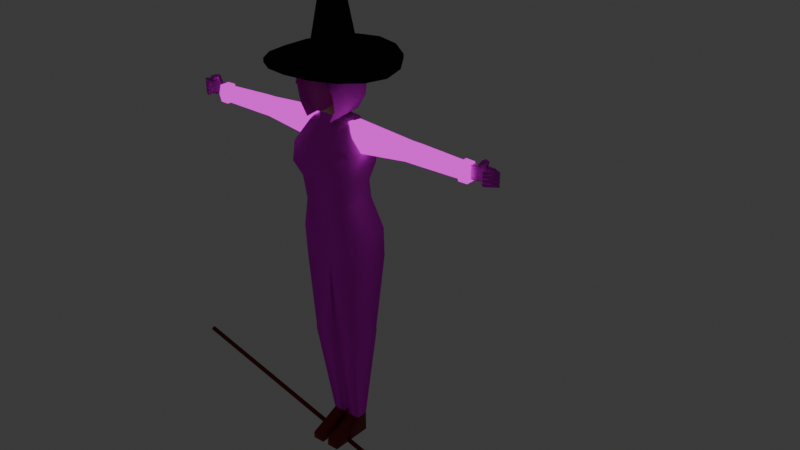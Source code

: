 # Source: witch.blend  (saved by Blender 4.0.36; exported with 4.5.12 LTS)
import bpy
from mathutils import Matrix  # noqa: F401  (used for matrix-valued properties, if any)

bpy.ops.wm.read_factory_settings(use_empty=True)
scene = bpy.context.scene
scene.name = 'Scene'

# ---- collections
col_collection = bpy.data.collections.new('Collection'); scene.collection.children.link(col_collection)
col_ref = bpy.data.collections.new('Ref'); scene.collection.children.link(col_ref)

# ---- images (referenced by path relative to the original .blend; pixels are not part of the script)
import os
ASSET_DIR = os.environ.get("B2B_ASSET_DIR", "")  # directory of the original .blend (textures are referenced by path, not embedded)
HERE = os.path.dirname(os.path.abspath(__file__))  # packed textures are extracted next to this script under _unpacked/

def load_image(name, relpath, width, height, colorspace="sRGB"):
    """Load a texture the original file referenced (path relative to the .blend, or extracted next to this script)."""
    p = next((c for c in (os.path.join(HERE, relpath), os.path.join(ASSET_DIR, relpath)) if relpath and os.path.exists(c)), "")
    if p:
        img = bpy.data.images.load(p, check_existing=True)
        img.name = name
    else:  # same state as the original file: an image datablock whose file is absent (Cycles renders it pink)
        img = bpy.data.images.new(name, width, height)
        img.source = "FILE"
        img.filepath = "//" + (relpath or name)
    img.colorspace_settings.name = colorspace
    return img
img_tuxedo_png = load_image('tuxedo.png', 'tuxedo.png', 1024, 1024, 'sRGB')
img_arm_png = load_image('arm.png', 'arm.png', 1024, 1024, 'sRGB')
img_hands_png = load_image('hands.png', 'hands.png', 1024, 1024, 'sRGB')
img_face_png = load_image('face.png', 'face.png', 1024, 1024, 'sRGB')
img_hair_png = load_image('hair.png', 'hair.png', 1024, 1024, 'sRGB')
img_straw_png = load_image('straw.png', 'straw.png', 1024, 1024, 'sRGB')

# ---- materials (node trees are filled in below, after node groups)
mat_hat = bpy.data.materials.new('Hat')
mat_hat.use_transparent_shadow = False
mat_shoes = bpy.data.materials.new('Shoes')
mat_shoes.use_transparent_shadow = False
mat_skin = bpy.data.materials.new('Skin')
mat_skin.use_transparent_shadow = False
mat_vest = bpy.data.materials.new('Vest')
mat_vest.use_transparent_shadow = False
mat_white_fabric = bpy.data.materials.new('White Fabric')
mat_white_fabric.use_transparent_shadow = False
mat_hands = bpy.data.materials.new('Hands')
mat_hands.use_transparent_shadow = False
mat_face = bpy.data.materials.new('Face')
mat_face.use_transparent_shadow = False
mat_hair = bpy.data.materials.new('Hair')
mat_hair.use_transparent_shadow = False
mat_wood = bpy.data.materials.new('Wood')
mat_wood.use_transparent_shadow = False
mat_straw = bpy.data.materials.new('Straw')
mat_straw.use_transparent_shadow = False

# ---- node groups
ng_auto_smooth = bpy.data.node_groups.new('Auto Smooth', 'GeometryNodeTree')
_s = ng_auto_smooth.interface.new_socket(name='Geometry', in_out='OUTPUT', socket_type='NodeSocketGeometry')
_s = ng_auto_smooth.interface.new_socket(name='Geometry', in_out='INPUT', socket_type='NodeSocketGeometry')
_s = ng_auto_smooth.interface.new_socket(name='Angle', in_out='INPUT', socket_type='NodeSocketFloat')
_s.subtype = 'ANGLE'
_s.min_value = 0.0
_s.max_value = 3.142
ng_auto_smooth.is_modifier = True
_N = ng_auto_smooth.nodes; _L = ng_auto_smooth.links
n0 = _N.new('NodeGroupOutput'); n0.name = 'Group Output'; n0.location = (480, -100)
n1 = _N.new('NodeGroupInput'); n1.name = 'Group Input'; n1.location = (-420, -300)
n2 = _N.new('NodeGroupInput'); n2.name = 'Group Input.001'; n2.location = (-60, -100)
n3 = _N.new('GeometryNodeSetShadeSmooth'); n3.name = 'Set Shade Smooth'; n3.location = (120, -100)
n3.domain = 'EDGE'
n4 = _N.new('GeometryNodeSetShadeSmooth'); n4.name = 'Set Shade Smooth.001'; n4.location = (300, -100)
n5 = _N.new('GeometryNodeInputMeshEdgeAngle'); n5.name = 'Edge Angle'; n5.location = (-420, -220)
n6 = _N.new('GeometryNodeInputEdgeSmooth'); n6.name = 'Is Edge Smooth'; n6.location = (-60, -160)
n7 = _N.new('GeometryNodeInputShadeSmooth'); n7.name = 'Is Face Smooth'; n7.location = (-240, -340)
n8 = _N.new('FunctionNodeBooleanMath'); n8.name = 'Boolean Math'; n8.location = (-60, -220)
n9 = _N.new('FunctionNodeCompare'); n9.name = 'Compare'; n9.location = (-240, -180)
n9.operation = 'LESS_EQUAL'
_L.new(n5.outputs[0], n9.inputs[0])
_L.new(n4.outputs[0], n0.inputs[0])
_L.new(n1.outputs[1], n9.inputs[1])
_L.new(n9.outputs[0], n8.inputs[0])
_L.new(n7.outputs[0], n8.inputs[1])
_L.new(n2.outputs[0], n3.inputs[0])
_L.new(n6.outputs[0], n3.inputs[1])
_L.new(n3.outputs[0], n4.inputs[0])
_L.new(n8.outputs[0], n3.inputs[2])
n0.is_active_output = True

# ---- material node trees
mat_hat.use_nodes = True; mat_hat.node_tree.nodes.clear()
_N = mat_hat.node_tree.nodes; _L = mat_hat.node_tree.links
n0 = _N.new('ShaderNodeOutputMaterial'); n0.name = 'Material Output'; n0.location = (300, 300)
n1 = _N.new('ShaderNodeBsdfPrincipled'); n1.name = 'Principled BSDF'; n1.location = (10, 300)
n1.inputs[0].default_value = (0.0205, 0.0205, 0.0205, 1.0)
n1.inputs[2].default_value = 1.0
n1.inputs[3].default_value = 1.0
_L.new(n1.outputs[0], n0.inputs[0])
n0.is_active_output = True
mat_shoes.use_nodes = True; mat_shoes.node_tree.nodes.clear()
_N = mat_shoes.node_tree.nodes; _L = mat_shoes.node_tree.links
n0 = _N.new('ShaderNodeOutputMaterial'); n0.name = 'Material Output'; n0.location = (300, 300)
n1 = _N.new('ShaderNodeBsdfPrincipled'); n1.name = 'Principled BSDF'; n1.location = (10, 300)
n1.inputs[0].default_value = (0.256, 0.01156, 0.008975, 1.0)
n1.inputs[3].default_value = 1.45
_L.new(n1.outputs[0], n0.inputs[0])
n0.is_active_output = True
mat_skin.use_nodes = True; mat_skin.node_tree.nodes.clear()
_N = mat_skin.node_tree.nodes; _L = mat_skin.node_tree.links
n0 = _N.new('ShaderNodeOutputMaterial'); n0.name = 'Material Output'; n0.location = (300, 300)
n1 = _N.new('ShaderNodeBsdfPrincipled'); n1.name = 'Principled BSDF'; n1.location = (10, 300)
n1.inputs[0].default_value = (0.9824, 0.7605, 0.4452, 1.0)
n1.inputs[3].default_value = 1.45
_L.new(n1.outputs[0], n0.inputs[0])
n0.is_active_output = True
mat_vest.use_nodes = True; mat_vest.node_tree.nodes.clear()
_N = mat_vest.node_tree.nodes; _L = mat_vest.node_tree.links
n0 = _N.new('ShaderNodeBsdfPrincipled'); n0.name = 'Principled BSDF'; n0.location = (10, 300)
n0.inputs[2].default_value = 1.0
n0.inputs[3].default_value = 1.0
n1 = _N.new('ShaderNodeOutputMaterial'); n1.name = 'Material Output'; n1.location = (300, 300)
n2 = _N.new('ShaderNodeTexImage'); n2.name = 'Image Texture'; n2.location = (-280, 275)
n2.image = img_tuxedo_png
_L.new(n0.outputs[0], n1.inputs[0])
_L.new(n2.outputs[0], n0.inputs[0])
n1.is_active_output = True
mat_white_fabric.use_nodes = True; mat_white_fabric.node_tree.nodes.clear()
_N = mat_white_fabric.node_tree.nodes; _L = mat_white_fabric.node_tree.links
n0 = _N.new('ShaderNodeOutputMaterial'); n0.name = 'Material Output'; n0.location = (300, 300)
n1 = _N.new('ShaderNodeEmission'); n1.name = 'Emission'; n1.location = (10, 300)
n2 = _N.new('ShaderNodeTexImage'); n2.name = 'Image Texture'; n2.location = (-280, 275)
n2.image = img_arm_png
_L.new(n1.outputs[0], n0.inputs[0])
_L.new(n2.outputs[0], n1.inputs[0])
n0.is_active_output = True
mat_hands.use_nodes = True; mat_hands.node_tree.nodes.clear()
_N = mat_hands.node_tree.nodes; _L = mat_hands.node_tree.links
n0 = _N.new('ShaderNodeBsdfPrincipled'); n0.name = 'Principled BSDF'; n0.location = (10, 300)
n0.inputs[2].default_value = 1.0
n0.inputs[3].default_value = 1.45
n1 = _N.new('ShaderNodeOutputMaterial'); n1.name = 'Material Output'; n1.location = (300, 300)
n2 = _N.new('ShaderNodeTexImage'); n2.name = 'Image Texture'; n2.location = (-280, 275)
n2.image = img_hands_png
_L.new(n0.outputs[0], n1.inputs[0])
_L.new(n2.outputs[0], n0.inputs[0])
n1.is_active_output = True
mat_face.use_nodes = True; mat_face.node_tree.nodes.clear()
_N = mat_face.node_tree.nodes; _L = mat_face.node_tree.links
n0 = _N.new('ShaderNodeBsdfPrincipled'); n0.name = 'Principled BSDF'; n0.location = (10, 300)
n0.inputs[3].default_value = 1.45
n1 = _N.new('ShaderNodeOutputMaterial'); n1.name = 'Material Output'; n1.location = (300, 300)
n2 = _N.new('ShaderNodeTexImage'); n2.name = 'Image Texture'; n2.location = (-540, 348)
n2.image = img_face_png
n3 = _N.new('ShaderNodeMix'); n3.name = 'Mix'; n3.location = (-210, 291)
n3.data_type = 'RGBA'
n3.blend_type = 'MULTIPLY'
n4 = _N.new('ShaderNodeRGB'); n4.name = 'RGB'; n4.location = (-441, 45)
n4.outputs[0].default_value = (0.9824, 0.7605, 0.4452, 1.0)
_L.new(n0.outputs[0], n1.inputs[0])
_L.new(n3.outputs[2], n0.inputs[0])
_L.new(n4.outputs[0], n3.inputs[7])
_L.new(n2.outputs[0], n3.inputs[6])
n1.is_active_output = True
mat_hair.use_nodes = True; mat_hair.node_tree.nodes.clear()
_N = mat_hair.node_tree.nodes; _L = mat_hair.node_tree.links
n0 = _N.new('ShaderNodeOutputMaterial'); n0.name = 'Material Output'; n0.location = (300, 300)
n1 = _N.new('ShaderNodeBsdfPrincipled'); n1.name = 'Principled BSDF'; n1.location = (10, 300)
n1.inputs[2].default_value = 1.0
n1.inputs[3].default_value = 1.0
n2 = _N.new('ShaderNodeTexImage'); n2.name = 'Image Texture'; n2.location = (-280, 275)
n2.image = img_hair_png
_L.new(n1.outputs[0], n0.inputs[0])
_L.new(n2.outputs[0], n1.inputs[0])
n0.is_active_output = True
mat_wood.use_nodes = True; mat_wood.node_tree.nodes.clear()
_N = mat_wood.node_tree.nodes; _L = mat_wood.node_tree.links
n0 = _N.new('ShaderNodeBsdfPrincipled'); n0.name = 'Principled BSDF'; n0.location = (10, 300)
n0.inputs[0].default_value = (0.1997, 0.02898, 0.01879, 1.0)
n0.inputs[2].default_value = 1.0
n0.inputs[3].default_value = 1.45
n1 = _N.new('ShaderNodeOutputMaterial'); n1.name = 'Material Output'; n1.location = (300, 300)
_L.new(n0.outputs[0], n1.inputs[0])
n1.is_active_output = True
mat_straw.use_nodes = True; mat_straw.node_tree.nodes.clear()
_N = mat_straw.node_tree.nodes; _L = mat_straw.node_tree.links
n0 = _N.new('ShaderNodeBsdfPrincipled'); n0.name = 'Principled BSDF'; n0.location = (10, 300)
n0.inputs[2].default_value = 1.0
n0.inputs[3].default_value = 1.45
n1 = _N.new('ShaderNodeOutputMaterial'); n1.name = 'Material Output'; n1.location = (300, 300)
n2 = _N.new('ShaderNodeTexImage'); n2.name = 'Image Texture'; n2.location = (-280, 275)
n2.image = img_straw_png
_L.new(n0.outputs[0], n1.inputs[0])
_L.new(n2.outputs[0], n0.inputs[0])
n1.is_active_output = True

# ---- world
world_world = bpy.data.worlds.new('World'); scene.world = world_world
world_world.use_nodes = True; world_world.node_tree.nodes.clear()
_N = world_world.node_tree.nodes; _L = world_world.node_tree.links
n0 = _N.new('ShaderNodeOutputWorld'); n0.name = 'World Output'; n0.location = (300, 300)
n1 = _N.new('ShaderNodeBackground'); n1.name = 'Background'; n1.location = (10, 300)
n1.inputs[0].default_value = (0.05088, 0.05088, 0.05088, 1.0)
_L.new(n1.outputs[0], n0.inputs[0])
n0.is_active_output = True
world_world.color = (0.05088, 0.05088, 0.05088)
world_world.use_sun_shadow = False
world_world.sun_shadow_jitter_overblur = 0.0

# ---- meshes
me_cube_001 = bpy.data.meshes.new('Cube.001')
me_cube_001.from_pydata([(-0.864, -1.088, -1.0), (-0.5162, -1.169, 2.063), (0.6029, -1.088, -1.0), (0.8348, -1.169, 2.063), (-0.6354, -0.7639, 0.1166), (0.7639, -0.7639, 0.1166), (-1.0, -1.0, -2.128), (0.6066, -1.0, -2.128), (-0.864, 0.0, -1.0), (-0.5162, 0.0, 1.996), (0.6029, 0.0, -1.0), (0.8348, 0.0, 1.996), (0.7639, 0.0, 0.1166), (-0.6354, 0.0, 0.1166), (-1.0, 0.0, -2.128), (0.6066, 0.0, -2.128), (-0.713, -0.1435, -4.813), (-0.713, -0.8565, -4.813), (0.4785, -0.8565, -4.813), (0.4785, -0.1435, -4.813), (-0.713, -0.1435, -5.026), (-0.713, -0.8565, -5.026), (0.4785, -0.8565, -5.026), (0.4785, -0.1435, -5.026), (-0.4287, -0.1178, -8.493), (-0.4287, -0.5465, -8.493), (0.002178, -0.5465, -8.493), (0.002178, -0.1178, -8.493), (0.5311, 0.0, 2.872), (0.5311, -0.7325, 2.805), (-0.1653, -0.7325, 3.085), (-0.1653, 0.0, 3.152), (-0.4287, -0.1178, -9.211), (-0.4287, -0.5465, -9.211), (0.002178, -0.5465, -9.211), (0.002178, -0.1178, -9.211), (1.132, -0.5465, -8.979), (1.132, -0.1178, -8.979), (1.132, -0.5465, -9.211), (1.132, -0.1178, -9.211), (-0.5501, -1.054, 1.461), (1.048, -1.054, 1.461), (1.048, 0.0, 1.461), (-0.5501, 0.0, 1.461), (0.7617, -0.9288, 0.8819), (0.7617, 0.0, 0.8819), (-0.3652, 0.0, 0.8819), (-0.3652, -0.9288, 0.8819), (0.5311, -0.2879, 2.845), (-0.1653, -0.2879, 3.125), (-0.1653, -0.2879, 3.951), (-0.1653, 0.0, 3.978), (0.5311, 0.0, 3.698), (0.5311, -0.2879, 3.671), (-0.1653, -0.2879, 3.449), (-0.1653, 0.0, 3.476), (0.5311, -0.2879, 3.17), (0.5311, 0.0, 3.197), (-0.864, 1.088, -1.0), (-0.5162, 1.169, 2.063), (0.6029, 1.088, -1.0), (0.8348, 1.169, 2.063), (-0.6354, 0.7639, 0.1166), (0.7639, 0.7639, 0.1166), (-1.0, 1.0, -2.128), (0.6066, 1.0, -2.128), (-0.713, 0.1435, -4.813), (-0.713, 0.8565, -4.813), (0.4785, 0.8565, -4.813), (0.4785, 0.1435, -4.813), (-0.713, 0.1435, -5.026), (-0.713, 0.8565, -5.026), (0.4785, 0.8565, -5.026), (0.4785, 0.1435, -5.026), (-0.4287, 0.1178, -8.493), (-0.4287, 0.5465, -8.493), (0.002178, 0.5465, -8.493), (0.002178, 0.1178, -8.493), (0.5311, 0.7325, 2.805), (-0.1653, 0.7325, 3.085), (-0.4287, 0.1178, -9.211), (-0.4287, 0.5465, -9.211), (0.002178, 0.5465, -9.211), (0.002178, 0.1178, -9.211), (1.132, 0.5465, -8.979), (1.132, 0.1178, -8.979), (1.132, 0.5465, -9.211), (1.132, 0.1178, -9.211), (-0.5501, 1.054, 1.461), (1.048, 1.054, 1.461), (0.7617, 0.9288, 0.8819), (-0.3652, 0.9288, 0.8819), (0.5311, 0.2879, 2.845), (-0.1653, 0.2879, 3.125), (-0.1653, 0.2879, 3.951), (0.5311, 0.2879, 3.671), (-0.1653, 0.2879, 3.449), (0.5311, 0.2879, 3.17)], [], [(42, 11, 3, 41), (41, 3, 1, 40), (3, 11, 28, 48, 29), (2, 5, 4, 0), (10, 12, 5, 2), (15, 7, 18, 19), (10, 2, 7, 15), (2, 0, 6, 7), (0, 4, 13, 8), (0, 8, 14, 6), (40, 1, 9, 43), (19, 18, 22, 23), (7, 6, 17, 18), (6, 14, 16, 17), (14, 15, 19, 16), (20, 23, 27, 24), (17, 16, 20, 21), (16, 19, 23, 20), (18, 17, 21, 22), (27, 26, 36, 37), (22, 21, 25, 26), (23, 22, 26, 27), (21, 20, 24, 25), (55, 54, 50, 51), (11, 9, 31, 28), (1, 3, 29, 30), (9, 1, 30, 49, 31), (32, 35, 34, 33), (25, 24, 32, 33), (24, 27, 35, 32), (26, 25, 33, 34), (37, 36, 38, 39), (26, 34, 38, 36), (34, 35, 39, 38), (35, 27, 37, 39), (47, 40, 43, 46), (44, 41, 40, 47), (45, 42, 41, 44), (12, 45, 44, 5), (5, 44, 47, 4), (4, 47, 46, 13), (48, 49, 30, 29), (52, 51, 50, 53), (54, 56, 53, 50), (56, 57, 52, 53), (57, 55, 51, 52), (28, 31, 55, 57), (48, 28, 57, 56), (49, 48, 56, 54), (31, 49, 54, 55), (42, 89, 61, 11), (89, 88, 59, 61), (61, 78, 92, 28, 11), (60, 58, 62, 63), (10, 60, 63, 12), (15, 69, 68, 65), (10, 15, 65, 60), (60, 65, 64, 58), (58, 8, 13, 62), (58, 64, 14, 8), (88, 43, 9, 59), (69, 73, 72, 68), (65, 68, 67, 64), (64, 67, 66, 14), (14, 66, 69, 15), (70, 74, 77, 73), (67, 71, 70, 66), (66, 70, 73, 69), (68, 72, 71, 67), (77, 85, 84, 76), (72, 76, 75, 71), (73, 77, 76, 72), (71, 75, 74, 70), (55, 51, 94, 96), (59, 79, 78, 61), (9, 31, 93, 79, 59), (80, 81, 82, 83), (75, 81, 80, 74), (74, 80, 83, 77), (76, 82, 81, 75), (85, 87, 86, 84), (76, 84, 86, 82), (82, 86, 87, 83), (83, 87, 85, 77), (91, 46, 43, 88), (90, 91, 88, 89), (45, 90, 89, 42), (12, 63, 90, 45), (63, 62, 91, 90), (62, 13, 46, 91), (92, 78, 79, 93), (52, 95, 94, 51), (96, 94, 95, 97), (97, 95, 52, 57), (92, 97, 57, 28), (93, 96, 97, 92), (31, 55, 96, 93)])
me_cube_001.polygons.foreach_set('use_smooth', [True] * 97)
me_cube_001.polygons.foreach_set('material_index', [3, 3, 3, 3, 3, 3, 3, 3, 3, 3, 3, 3, 3, 3, 3, 3, 3, 3, 3, 1, 3, 3, 3, 2, 3, 3, 3, 1, 1, 1, 1, 1, 1, 1, 1, 3, 3, 3, 3, 3, 3, 3, 2, 2, 2, 2, 3, 3, 3, 3, 3, 3, 3, 3, 3, 3, 3, 3, 3, 3, 3, 3, 3, 3, 3, 3, 3, 3, 3, 1, 3, 3, 3, 2, 3, 3, 1, 1, 1, 1, 1, 1, 1, 1, 3, 3, 3, 3, 3, 3, 3, 2, 2, 2, 3, 3, 3])
_uv = me_cube_001.uv_layers.new(name='UVMap')
_uv.uv.foreach_set('vector', [0.5109, 0.675, 0.5109, 0.7707, 0.2097, 0.7828, 0.2394, 0.675, 0.3524, 0.5338, 0.3475, 0.5514, 0.3475, 0.5514, 0.3524, 0.5338, 0.2097, 0.7828, 0.5109, 0.7707, 0.5109, 0.9276, 0.4367, 0.9228, 0.3221, 0.9156, 0.3509, 0.4617, 0.3646, 0.4944, 0.3646, 0.4944, 0.3509, 0.4617, 0.5109, 0.2343, 0.5109, 0.4342, 0.3141, 0.4342, 0.2304, 0.2343, 0.5109, 0.1111, 0.2532, 0.1111, 0.2902, 0.1031, 0.4739, 0.1031, 0.5109, 0.2343, 0.2304, 0.2343, 0.2532, 0.1111, 0.5109, 0.1111, 0.3509, 0.4617, 0.3509, 0.4617, 0.3546, 0.4415, 0.3546, 0.4415, 0.694, 0.5119, 0.6788, 0.5483, 0.6429, 0.5483, 0.6429, 0.5119, 0.694, 0.5119, 0.6429, 0.5119, 0.6429, 0.4751, 0.6899, 0.4751, 0.6924, 0.5922, 0.6978, 0.6119, 0.6429, 0.6097, 0.6429, 0.5922, 0.4739, 0.1031, 0.2902, 0.1031, 0.2902, 0.1024, 0.4739, 0.1024, 0.3546, 0.4415, 0.3546, 0.4415, 0.3607, 0.4402, 0.3607, 0.4402, 0.6899, 0.4751, 0.6429, 0.4751, 0.6497, 0.3875, 0.6831, 0.3875, 0.5109, 0.1111, 0.5109, 0.1111, 0.4739, 0.1031, 0.4739, 0.1031, 0.4739, 0.1024, 0.4739, 0.1024, 0.4805, 0.09124, 0.4805, 0.09124, 0.6831, 0.3875, 0.6497, 0.3875, 0.6497, 0.3805, 0.6831, 0.3805, 0.4739, 0.1031, 0.4739, 0.1031, 0.4739, 0.1024, 0.4739, 0.1024, 0.3607, 0.4402, 0.3607, 0.4402, 0.3607, 0.4401, 0.3607, 0.4401, 0.375, 0.625, 0.375, 0.75, 0.375, 0.75, 0.375, 0.625, 0.3607, 0.4401, 0.3607, 0.4401, 0.3737, 0.4383, 0.3737, 0.4383, 0.4739, 0.1024, 0.2902, 0.1024, 0.3701, 0.09124, 0.4805, 0.09124, 0.6831, 0.3805, 0.6497, 0.3805, 0.6485, 0.2674, 0.6686, 0.2674, 0.625, 0.125, 0.625, 0.07492, 0.625, 0.07492, 0.625, 0.125, 0.5109, 0.7707, 0.5109, 0.7707, 0.5109, 0.9777, 0.5109, 0.9276, 0.3475, 0.5514, 0.3475, 0.5514, 0.3659, 0.5732, 0.3659, 0.5814, 0.6429, 0.6097, 0.6978, 0.6119, 0.6773, 0.6452, 0.6564, 0.6465, 0.6429, 0.6474, 0.125, 0.625, 0.375, 0.625, 0.375, 0.75, 0.125, 0.75, 0.375, 0.0, 0.375, 0.125, 0.375, 0.125, 0.375, 0.0, 0.0, 0.0, 0.0, 0.0, 0.0, 0.0, 0.0, 0.0, 0.375, 0.75, 0.375, 1.0, 0.375, 1.0, 0.375, 0.75, 0.375, 0.625, 0.375, 0.75, 0.375, 0.75, 0.375, 0.625, 0.375, 0.75, 0.375, 0.75, 0.375, 0.75, 0.375, 0.75, 0.375, 0.75, 0.375, 0.625, 0.375, 0.625, 0.375, 0.75, 0.0, 0.0, 0.0, 0.0, 0.0, 0.0, 0.0, 0.0, 0.6865, 0.5733, 0.6924, 0.5922, 0.6429, 0.5922, 0.6429, 0.5733, 0.3576, 0.5168, 0.3524, 0.5338, 0.3524, 0.5338, 0.3576, 0.5168, 0.5109, 0.5713, 0.5109, 0.675, 0.2394, 0.675, 0.2716, 0.5713, 0.5109, 0.4342, 0.5109, 0.5713, 0.2716, 0.5713, 0.3141, 0.4342, 0.3646, 0.4944, 0.3576, 0.5168, 0.3576, 0.5168, 0.3646, 0.4944, 0.6788, 0.5483, 0.6865, 0.5733, 0.6429, 0.5733, 0.6429, 0.5483, 0.4367, 0.9228, 0.4367, 0.9729, 0.3221, 0.9657, 0.3221, 0.9156, 0.625, 0.625, 0.875, 0.625, 0.875, 0.6751, 0.625, 0.6751, 0.875, 0.6751, 0.625, 0.6751, 0.625, 0.6751, 0.875, 0.6751, 0.625, 0.6751, 0.625, 0.625, 0.625, 0.625, 0.625, 0.6751, 0.0, 0.0, 0.0, 0.0, 0.0, 0.0, 0.0, 0.0, 0.5109, 0.9276, 0.5109, 0.9777, 0.5109, 1.036, 0.5109, 0.9857, 0.4367, 0.9228, 0.5109, 0.9276, 0.5109, 0.9857, 0.4367, 0.9809, 0.4367, 0.9729, 0.4367, 0.9228, 0.4367, 0.9809, 0.4367, 1.031, 0.6429, 0.6474, 0.6564, 0.6465, 0.6564, 0.6571, 0.6429, 0.658, 0.5109, 0.675, 0.7824, 0.675, 0.8121, 0.7828, 0.5109, 0.7707, 0.6964, 0.5547, 0.6964, 0.5547, 0.7014, 0.5727, 0.7014, 0.5727, 0.8121, 0.7828, 0.6996, 0.9156, 0.5851, 0.9228, 0.5109, 0.9276, 0.5109, 0.7707, 0.6979, 0.481, 0.6979, 0.481, 0.684, 0.5144, 0.684, 0.5144, 0.5109, 0.2343, 0.7914, 0.2343, 0.7077, 0.4342, 0.5109, 0.4342, 0.5109, 0.1111, 0.5479, 0.1031, 0.7316, 0.1031, 0.7686, 0.1111, 0.5109, 0.2343, 0.5109, 0.1111, 0.7686, 0.1111, 0.7914, 0.2343, 0.6979, 0.481, 0.6941, 0.4604, 0.6941, 0.4604, 0.6979, 0.481, 0.5918, 0.5119, 0.6429, 0.5119, 0.6429, 0.5483, 0.607, 0.5483, 0.5918, 0.5119, 0.596, 0.4751, 0.6429, 0.4751, 0.6429, 0.5119, 0.5934, 0.5922, 0.6429, 0.5922, 0.6429, 0.6097, 0.588, 0.6119, 0.5479, 0.1031, 0.5479, 0.1024, 0.7316, 0.1024, 0.7316, 0.1031, 0.6941, 0.4604, 0.6879, 0.459, 0.6879, 0.459, 0.6941, 0.4604, 0.596, 0.4751, 0.6027, 0.3875, 0.6362, 0.3875, 0.6429, 0.4751, 0.5109, 0.1111, 0.5479, 0.1031, 0.5479, 0.1031, 0.5109, 0.1111, 0.5479, 0.1024, 0.5413, 0.09124, 0.5413, 0.09124, 0.5479, 0.1024, 0.6027, 0.3875, 0.6027, 0.3805, 0.6362, 0.3805, 0.6362, 0.3875, 0.5479, 0.1031, 0.5479, 0.1024, 0.5479, 0.1024, 0.5479, 0.1031, 0.7316, 0.1031, 0.7316, 0.1024, 0.7316, 0.1024, 0.7316, 0.1031, 0.375, 0.625, 0.375, 0.625, 0.375, 0.75, 0.375, 0.75, 0.6879, 0.4589, 0.6746, 0.457, 0.6746, 0.457, 0.6879, 0.4589, 0.5479, 0.1024, 0.5413, 0.09124, 0.6517, 0.09124, 0.7316, 0.1024, 0.6027, 0.3805, 0.6173, 0.2674, 0.6374, 0.2674, 0.6362, 0.3805, 0.625, 0.125, 0.625, 0.125, 0.625, 0.07492, 0.625, 0.07492, 0.7014, 0.5727, 0.6826, 0.6033, 0.6826, 0.5949, 0.7014, 0.5727, 0.6429, 0.6097, 0.6429, 0.6474, 0.6294, 0.6465, 0.6085, 0.6452, 0.588, 0.6119, 0.125, 0.625, 0.125, 0.75, 0.375, 0.75, 0.375, 0.625, 0.375, 0.0, 0.375, 0.0, 0.375, 0.125, 0.375, 0.125, 0.0, 0.0, 0.0, 0.0, 0.0, 0.0, 0.0, 0.0, 0.375, 0.75, 0.375, 0.75, 0.375, 1.0, 0.375, 1.0, 0.375, 0.625, 0.375, 0.625, 0.375, 0.75, 0.375, 0.75, 0.375, 0.75, 0.375, 0.75, 0.375, 0.75, 0.375, 0.75, 0.375, 0.75, 0.375, 0.75, 0.375, 0.625, 0.375, 0.625, 0.0, 0.0, 0.0, 0.0, 0.0, 0.0, 0.0, 0.0, 0.5993, 0.5733, 0.6429, 0.5733, 0.6429, 0.5922, 0.5934, 0.5922, 0.6911, 0.5373, 0.6911, 0.5373, 0.6964, 0.5547, 0.6964, 0.5547, 0.5109, 0.5713, 0.7502, 0.5713, 0.7824, 0.675, 0.5109, 0.675, 0.5109, 0.4342, 0.7077, 0.4342, 0.7502, 0.5713, 0.5109, 0.5713, 0.684, 0.5144, 0.684, 0.5144, 0.6911, 0.5373, 0.6911, 0.5373, 0.607, 0.5483, 0.6429, 0.5483, 0.6429, 0.5733, 0.5993, 0.5733, 0.5851, 0.9228, 0.6996, 0.9156, 0.6996, 0.9657, 0.5851, 0.9729, 0.625, 0.625, 0.625, 0.6751, 0.875, 0.6751, 0.875, 0.625, 0.875, 0.6751, 0.875, 0.6751, 0.625, 0.6751, 0.625, 0.6751, 0.625, 0.6751, 0.625, 0.6751, 0.625, 0.625, 0.625, 0.625, 0.5851, 0.9228, 0.5851, 0.9809, 0.5109, 0.9857, 0.5109, 0.9276, 0.5851, 0.9729, 0.5851, 1.031, 0.5851, 0.9809, 0.5851, 0.9228, 0.6429, 0.6474, 0.6429, 0.658, 0.6294, 0.6571, 0.6294, 0.6465])
me_cube_001.materials.append(mat_hat)
me_cube_001.materials.append(mat_shoes)
me_cube_001.materials.append(mat_skin)
me_cube_001.materials.append(mat_vest)
me_cube_001.use_mirror_x = True
me_cube_001.update()
me_cube_002 = bpy.data.meshes.new('Cube.002')
me_cube_002.from_pydata([(-0.08083, -0.5156, 5.556), (-0.08083, -0.3315, 6.022), (0.1433, -0.5156, 5.556), (0.1433, -0.3315, 6.022), (-0.1271, -0.4236, 5.789), (0.1896, -0.4236, 5.789), (-0.05776, -1.613, 5.666), (-0.05776, -1.613, 5.94), (0.1202, -1.613, 5.666), (0.1202, -1.613, 5.94), (0.157, -1.613, 5.803), (-0.09452, -1.613, 5.803), (-0.05922, -1.426, 5.943), (0.1217, -1.426, 5.666), (-0.09658, -1.426, 5.805), (-0.05922, -1.426, 5.666), (0.1217, -1.426, 5.943), (0.159, -1.426, 5.805), (-0.04085, -2.414, 5.667), (0.1033, -2.414, 5.907), (0.1331, -2.414, 5.787), (-0.04085, -2.414, 5.907), (0.1033, -2.414, 5.667), (-0.07063, -2.414, 5.787), (-0.05878, -2.398, 5.638), (-0.05576, -2.555, 5.638), (-0.09169, -2.555, 5.785), (-0.05576, -2.555, 5.932), (0.1212, -2.398, 5.938), (0.1182, -2.555, 5.932), (0.1541, -2.555, 5.785), (0.1182, -2.555, 5.638), (0.1584, -2.398, 5.788), (-0.05878, -2.398, 5.938), (0.1212, -2.398, 5.638), (-0.09597, -2.398, 5.788)], [], [(14, 12, 1, 4), (4, 1, 3, 5), (23, 18, 24, 35), (19, 21, 33, 28), (20, 19, 28, 32), (21, 23, 35, 33), (0, 4, 5, 2), (15, 14, 4, 0), (18, 23, 11, 6), (13, 17, 10, 8), (16, 12, 7, 9), (15, 13, 8, 6), (17, 16, 9, 10), (23, 21, 7, 11), (5, 3, 16, 17), (0, 2, 13, 15), (3, 1, 12, 16), (2, 5, 17, 13), (6, 11, 14, 15), (11, 7, 12, 14), (22, 20, 32, 34), (18, 22, 34, 24), (8, 10, 20, 22), (9, 7, 21, 19), (6, 8, 22, 18), (10, 9, 19, 20), (32, 28, 29, 30), (30, 29, 27, 26), (24, 34, 31, 25), (28, 33, 27, 29), (31, 30, 26, 25), (34, 32, 30, 31), (26, 27, 33, 35), (25, 26, 35, 24)])
me_cube_002.polygons.foreach_set('use_smooth', [True] * 34)
_uv = me_cube_002.uv_layers.new(name='UVMap')
_uv.uv.foreach_set('vector', [0.4769, 0.6593, 0.6402, 0.6614, 0.7249, 0.1931, 0.4466, 0.2128, 0.4466, 0.2128, 0.7249, 0.1931, 0.6349, 0.1715, 0.3197, 0.1733, 0.4705, 0.8888, 0.3047, 0.8684, 0.2733, 0.8679, 0.4805, 0.8934, 0.5559, 0.8518, 0.6129, 0.8921, 0.6582, 0.8972, 0.587, 0.847, 0.39, 0.8312, 0.5559, 0.8518, 0.587, 0.847, 0.3799, 0.8213, 0.6129, 0.8921, 0.4705, 0.8888, 0.4805, 0.8934, 0.6582, 0.8972, 0.1312, 0.2235, 0.4466, 0.2128, 0.3197, 0.1733, 0.04158, 0.1886, 0.284, 0.6354, 0.4769, 0.6593, 0.4466, 0.2128, 0.1312, 0.2235, 0.3047, 0.8684, 0.4705, 0.8888, 0.4762, 0.6828, 0.2854, 0.6592, 0.2124, 0.5838, 0.3757, 0.5881, 0.3767, 0.6119, 0.2151, 0.6078, 0.5686, 0.6123, 0.6402, 0.6614, 0.6379, 0.6848, 0.5675, 0.6357, 0.284, 0.6354, 0.2124, 0.5838, 0.2151, 0.6078, 0.2854, 0.6592, 0.3757, 0.5881, 0.5686, 0.6123, 0.5675, 0.6357, 0.3767, 0.6119, 0.4705, 0.8888, 0.6129, 0.8921, 0.6379, 0.6848, 0.4762, 0.6828, 0.3197, 0.1733, 0.6349, 0.1715, 0.5686, 0.6123, 0.3757, 0.5881, 0.1312, 0.2235, 0.04158, 0.1886, 0.2124, 0.5838, 0.284, 0.6354, 0.6349, 0.1715, 0.7249, 0.1931, 0.6402, 0.6614, 0.5686, 0.6123, 0.04158, 0.1886, 0.3197, 0.1733, 0.3757, 0.5881, 0.2124, 0.5838, 0.2854, 0.6592, 0.4762, 0.6828, 0.4769, 0.6593, 0.284, 0.6354, 0.4762, 0.6828, 0.6379, 0.6848, 0.6402, 0.6614, 0.4769, 0.6593, 0.2477, 0.8271, 0.39, 0.8312, 0.3799, 0.8213, 0.2021, 0.8161, 0.3047, 0.8684, 0.2477, 0.8271, 0.2021, 0.8161, 0.2733, 0.8679, 0.2151, 0.6078, 0.3767, 0.6119, 0.39, 0.8312, 0.2477, 0.8271, 0.5675, 0.6357, 0.6379, 0.6848, 0.6129, 0.8921, 0.5559, 0.8518, 0.2854, 0.6592, 0.2151, 0.6078, 0.2477, 0.8271, 0.3047, 0.8684, 0.3767, 0.6119, 0.5675, 0.6357, 0.5559, 0.8518, 0.39, 0.8312, 0.3799, 0.8213, 0.587, 0.847, 0.5852, 0.8767, 0.3825, 0.8516, 0.3825, 0.8516, 0.5852, 0.8767, 0.6541, 0.9247, 0.4798, 0.9203, 0.2733, 0.8679, 0.2021, 0.8161, 0.2083, 0.8461, 0.2771, 0.8954, 0.587, 0.847, 0.6582, 0.8972, 0.6541, 0.9247, 0.5852, 0.8767, 0.2083, 0.8461, 0.3825, 0.8516, 0.4798, 0.9203, 0.2771, 0.8954, 0.2021, 0.8161, 0.3799, 0.8213, 0.3825, 0.8516, 0.2083, 0.8461, 0.4798, 0.9203, 0.6541, 0.9247, 0.6582, 0.8972, 0.4805, 0.8934, 0.2771, 0.8954, 0.4798, 0.9203, 0.4805, 0.8934, 0.2733, 0.8679])
me_cube_002.materials.append(mat_white_fabric)
me_cube_002.use_mirror_x = True
me_cube_002.update()
me_cube_003 = bpy.data.meshes.new('Cube.003')
me_cube_003.from_pydata([(-0.04058, -2.922, 5.686), (-0.04058, -2.922, 5.93), (-0.0468, -2.672, 5.686), (-0.04679, -2.672, 5.908), (0.05665, -2.891, 5.686), (0.05665, -2.891, 5.93), (0.02671, -2.662, 5.686), (0.02771, -2.661, 5.907), (-0.04058, -2.922, 5.747), (-0.04058, -2.922, 5.808), (-0.04058, -2.922, 5.869), (-0.04682, -2.672, 5.852), (-0.04683, -2.672, 5.797), (-0.04682, -2.672, 5.741), (0.02663, -2.662, 5.852), (0.0266, -2.662, 5.797), (0.02663, -2.662, 5.741), (0.05665, -2.891, 5.869), (0.05665, -2.891, 5.808), (0.05665, -2.891, 5.747), (0.0532, -2.894, 5.871), (0.0532, -2.894, 5.927), (-0.03629, -2.922, 5.927), (-0.03629, -2.922, 5.871), (0.0532, -2.894, 5.688), (0.0532, -2.894, 5.744), (-0.03629, -2.922, 5.744), (-0.03629, -2.922, 5.688), (0.0532, -2.894, 5.749), (0.0532, -2.894, 5.805), (-0.03629, -2.922, 5.805), (-0.03629, -2.922, 5.749), (0.0532, -2.894, 5.81), (0.0532, -2.894, 5.866), (-0.03629, -2.922, 5.866), (-0.03629, -2.922, 5.81), (0.12, -2.784, 5.905), (0.1263, -2.792, 5.878), (0.1522, -2.864, 5.918), (0.1522, -2.864, 5.88), (0.124, -2.793, 5.736), (0.124, -2.793, 5.697), (0.1522, -2.864, 5.736), (0.1522, -2.864, 5.697), (0.124, -2.793, 5.797), (0.124, -2.793, 5.758), (0.1522, -2.864, 5.797), (0.1522, -2.864, 5.758), (0.1242, -2.793, 5.858), (0.124, -2.793, 5.819), (0.1522, -2.864, 5.858), (0.1522, -2.864, 5.819), (0.06547, -2.935, 5.923), (0.06547, -2.935, 5.876), (0.01721, -3.04, 5.923), (0.01721, -3.04, 5.876), (0.06542, -2.935, 5.862), (0.06542, -2.935, 5.815), (0.0171, -3.04, 5.862), (0.0171, -3.04, 5.815), (0.06547, -2.935, 5.801), (0.06547, -2.935, 5.753), (0.01721, -3.04, 5.801), (0.01721, -3.04, 5.753), (0.06547, -2.935, 5.74), (0.06547, -2.935, 5.692), (0.01721, -3.04, 5.74), (0.01721, -3.04, 5.692), (-0.05865, -2.785, 5.686), (-0.05872, -2.785, 5.919), (0.005142, -2.765, 5.686), (0.003754, -2.765, 5.92), (0.005077, -2.765, 5.744), (0.00503, -2.765, 5.802), (0.005004, -2.765, 5.861), (-0.05868, -2.785, 5.744), (-0.0587, -2.785, 5.802), (-0.05872, -2.785, 5.861), (0.1071, -2.802, 6.028), (0.07103, -2.757, 6.041), (0.0952, -2.71, 5.983), (0.1337, -2.753, 5.965), (-0.04565, -2.517, 5.741), (-0.04565, -2.517, 5.686), (0.04565, -2.517, 5.686), (-0.04565, -2.517, 5.908), (0.04565, -2.517, 5.908), (0.04565, -2.517, 5.741), (-0.04565, -2.517, 5.852), (-0.04565, -2.517, 5.797), (0.04565, -2.517, 5.852), (0.04565, -2.517, 5.797), (-0.05191, -2.734, 6.011), (0.03551, -2.707, 5.982), (0.04449, -2.783, 5.984), (-0.03853, -2.812, 6.009), (-0.04573, -2.744, 6.028), (0.05769, -2.781, 5.986), (0.04168, -2.709, 5.985), (-0.0186, -2.815, 6.021)], [], [(77, 69, 3, 11), (16, 6, 84, 87), (74, 71, 5, 17), (68, 70, 4, 0), (71, 69, 1, 5), (70, 72, 19, 4), (72, 73, 18, 19), (73, 74, 17, 18), (12, 11, 88, 89), (14, 15, 91, 90), (3, 7, 86, 85), (68, 75, 13, 2), (75, 76, 12, 13), (76, 77, 11, 12), (61, 60, 44, 45), (5, 21, 20, 17), (1, 22, 21, 5), (10, 23, 22, 1), (17, 20, 23, 10), (52, 54, 38, 36), (19, 25, 24, 4), (8, 26, 25, 19), (0, 27, 26, 8), (4, 24, 27, 0), (65, 64, 40, 41), (18, 29, 28, 19), (9, 30, 29, 18), (8, 31, 30, 9), (19, 28, 31, 8), (53, 52, 36, 37), (17, 33, 32, 18), (10, 34, 33, 17), (9, 35, 34, 10), (18, 32, 35, 9), (37, 36, 38, 39), (41, 40, 42, 43), (45, 44, 46, 47), (49, 48, 50, 51), (64, 66, 42, 40), (57, 56, 48, 49), (54, 55, 39, 38), (60, 62, 46, 44), (66, 67, 43, 42), (56, 58, 50, 48), (55, 53, 37, 39), (62, 63, 47, 46), (67, 65, 41, 43), (58, 59, 51, 50), (63, 61, 45, 47), (59, 57, 49, 51), (23, 20, 53, 55), (22, 23, 55, 54), (20, 21, 52, 53), (21, 22, 54, 52), (35, 32, 57, 59), (34, 35, 59, 58), (33, 34, 58, 56), (32, 33, 56, 57), (31, 28, 61, 63), (30, 31, 63, 62), (29, 30, 62, 60), (28, 29, 60, 61), (27, 24, 65, 67), (26, 27, 67, 66), (25, 26, 66, 64), (24, 25, 64, 65), (9, 10, 77, 76), (8, 9, 76, 75), (0, 8, 75, 68), (15, 14, 74, 73), (16, 15, 73, 72), (6, 16, 72, 70), (98, 96, 79, 80), (2, 6, 70, 68), (14, 7, 71, 74), (10, 1, 69, 77), (80, 79, 78, 81), (99, 97, 81, 78), (97, 98, 80, 81), (96, 99, 78, 79), (88, 85, 86, 90), (83, 82, 87, 84), (82, 89, 91, 87), (89, 88, 90, 91), (15, 16, 87, 91), (2, 13, 82, 83), (13, 12, 89, 82), (6, 2, 83, 84), (7, 14, 90, 86), (11, 3, 85, 88), (3, 69, 95, 92), (71, 7, 93, 94), (69, 71, 94, 95), (7, 3, 92, 93), (92, 95, 99, 96), (94, 93, 98, 97), (95, 94, 97, 99), (93, 92, 96, 98)])
me_cube_003.polygons.foreach_set('use_smooth', [True] * 98)
_k = set([(0, 4), (0, 8), (0, 68), (1, 5), (1, 10), (1, 69), (2, 68), (2, 83), (3, 7), (3, 85), (3, 92), (4, 19), (4, 70), (5, 17), (5, 71), (6, 70), (6, 84), (7, 86), (7, 93), (8, 9), (9, 10), (17, 18), (18, 19), (20, 21), (20, 23), (20, 53), (21, 22), (21, 52), (22, 23), (22, 54), (23, 55), (24, 25), (24, 27), (24, 65), (25, 26), (25, 64), (26, 27), (26, 66), (27, 67), (28, 29), (28, 31), (28, 61), (29, 30), (29, 60), (30, 31), (30, 62), (31, 63), (32, 33), (32, 35), (32, 57), (33, 34), (33, 56), (34, 35), (34, 58), (35, 59), (36, 37), (36, 38), (36, 52), (37, 39), (37, 53), (38, 39), (38, 54), (39, 55), (40, 41), (40, 42), (40, 64), (41, 43), (41, 65), (42, 43), (42, 66), (43, 67), (44, 45), (44, 46), (44, 60), (45, 47), (45, 61), (46, 47), (46, 62), (47, 63), (48, 49), (48, 50), (48, 56), (49, 51), (49, 57), (50, 51), (50, 58), (51, 59), (69, 71), (69, 95), (71, 94), (78, 79), (78, 81), (78, 99), (79, 80), (79, 96), (80, 81), (80, 98), (81, 97), (82, 83), (82, 89), (83, 84), (84, 87), (85, 86), (85, 88), (86, 90), (87, 91), (88, 89), (90, 91), (92, 96), (93, 98), (94, 97), (95, 99)])
me_cube_003.attributes.new('sharp_edge', 'BOOLEAN', 'EDGE').data.foreach_set('value', [ (min(e.vertices), max(e.vertices)) in _k for e in me_cube_003.edges])
_uv = me_cube_003.uv_layers.new(name='UVMap')
_uv.uv.foreach_set('vector', [0.3172, 0.839, 0.3183, 0.8706, 0.2334, 0.8634, 0.2332, 0.834, 0.1149, 0.2556, 0.1216, 0.3169, 0.08186, 0.3177, 0.07254, 0.2536, 0.2588, 0.1173, 0.2539, 0.05093, 0.4552, 0.02654, 0.4588, 0.09857, 0.3236, 0.8393, 0.3301, 0.8393, 0.3301, 0.8425, 0.3236, 0.8425, 0.2948, 0.8657, 0.2913, 0.8659, 0.2707, 0.8669, 0.2746, 0.8665, 0.2743, 0.3062, 0.2692, 0.2445, 0.4658, 0.2379, 0.4691, 0.3053, 0.2692, 0.2445, 0.2641, 0.1815, 0.4623, 0.169, 0.4658, 0.2379, 0.2641, 0.1815, 0.2588, 0.1173, 0.4588, 0.09857, 0.4623, 0.169, 0.2331, 0.8052, 0.2332, 0.834, 0.1207, 0.8337, 0.1218, 0.8051, 0.1015, 0.1295, 0.1082, 0.1932, 0.06302, 0.1881, 0.0533, 0.1212, 0.3074, 0.8648, 0.3108, 0.8642, 0.3322, 0.8644, 0.3282, 0.8649, 0.3138, 0.7485, 0.3149, 0.778, 0.2329, 0.777, 0.2328, 0.7494, 0.3149, 0.778, 0.316, 0.8081, 0.2331, 0.8052, 0.2329, 0.777, 0.316, 0.8081, 0.3172, 0.839, 0.2332, 0.834, 0.2331, 0.8052, 0.6285, 0.2306, 0.6315, 0.1757, 0.9485, 0.182, 0.9442, 0.2357, 0.4, 0.7303, 0.3997, 0.7301, 0.3996, 0.725, 0.3999, 0.7248, 0.3883, 0.7305, 0.3889, 0.7302, 0.3997, 0.7301, 0.4, 0.7303, 0.3883, 0.7246, 0.3889, 0.7248, 0.3889, 0.7302, 0.3883, 0.7305, 0.5625, 0.75, 0.5625, 0.75, 0.5625, 1.0, 0.5625, 1.0, 0.2671, 0.8656, 0.2501, 0.8657, 0.279, 0.8645, 0.2932, 0.8632, 0.4375, 0.75, 0.4375, 0.75, 0.375, 0.75, 0.375, 0.75, 0.4375, 1.0, 0.4375, 1.0, 0.4375, 0.75, 0.4375, 0.75, 0.3883, 0.7077, 0.3888, 0.7079, 0.3889, 0.713, 0.3883, 0.7132, 0.375, 0.75, 0.375, 0.75, 0.375, 1.0, 0.375, 1.0, 0.6247, 0.2985, 0.6276, 0.2455, 0.8935, 0.2615, 0.8894, 0.3128, 0.5, 0.75, 0.5, 0.75, 0.4375, 0.75, 0.4375, 0.75, 0.5, 1.0, 0.5, 1.0, 0.5, 0.75, 0.5, 0.75, 0.3883, 0.7132, 0.3889, 0.7134, 0.3889, 0.7186, 0.3883, 0.7188, 0.4375, 0.75, 0.4375, 0.75, 0.4375, 1.0, 0.4375, 1.0, 0.6364, 0.08729, 0.6396, 0.0284, 0.8153, 0.02174, 0.825, 0.06353, 0.5625, 0.75, 0.5625, 0.75, 0.5, 0.75, 0.5, 0.75, 0.3883, 0.7246, 0.3889, 0.7243, 0.3996, 0.7245, 0.3999, 0.7248, 0.3883, 0.7188, 0.3889, 0.7191, 0.3889, 0.7243, 0.3883, 0.7246, 0.5, 0.75, 0.5, 0.75, 0.5, 1.0, 0.5, 1.0, 0.8385, 0.9362, 0.8282, 0.9759, 0.661, 0.976, 0.6707, 0.9231, 0.9122, 0.6901, 0.9142, 0.7377, 0.7481, 0.7416, 0.7479, 0.6881, 0.956, 0.7674, 0.9581, 0.8169, 0.7484, 0.8167, 0.7482, 0.7674, 0.8925, 0.8492, 0.8842, 0.8958, 0.7145, 0.8951, 0.7278, 0.8436, 0.2712, 0.8448, 0.2555, 0.8454, 0.2823, 0.8423, 0.2936, 0.8436, 0.6323, 0.1602, 0.6354, 0.1034, 0.8783, 0.1003, 0.8735, 0.1563, 0.6027, 0.9772, 0.615, 0.9161, 0.6983, 0.922, 0.6891, 0.9715, 0.2699, 0.8513, 0.2538, 0.8518, 0.2812, 0.8492, 0.293, 0.8502, 0.6663, 0.7401, 0.6767, 0.6886, 0.784, 0.6932, 0.7755, 0.7409, 0.2685, 0.8582, 0.252, 0.8585, 0.2801, 0.8566, 0.2923, 0.8573, 0.2516, 0.8601, 0.2682, 0.8598, 0.2923, 0.8597, 0.2797, 0.8594, 0.6732, 0.814, 0.683, 0.7651, 0.8079, 0.7782, 0.801, 0.8169, 0.2568, 0.8407, 0.2721, 0.8399, 0.294, 0.8394, 0.2829, 0.838, 0.6388, 0.8948, 0.6495, 0.8419, 0.7121, 0.8449, 0.7032, 0.8947, 0.2551, 0.8468, 0.2709, 0.8461, 0.2934, 0.8459, 0.2819, 0.8447, 0.2534, 0.8532, 0.2696, 0.8528, 0.2928, 0.8527, 0.2808, 0.8518, 0.3889, 0.7248, 0.3996, 0.725, 0.4028, 0.7252, 0.4007, 0.7248, 0.5124, 0.9732, 0.5255, 0.9122, 0.615, 0.9161, 0.6027, 0.9772, 0.4784, 0.0936, 0.4817, 0.02549, 0.6396, 0.0284, 0.6364, 0.08729, 0.2742, 0.8662, 0.2706, 0.8666, 0.2501, 0.8657, 0.2671, 0.8656, 0.3889, 0.7191, 0.3995, 0.7195, 0.4026, 0.7195, 0.4005, 0.7181, 0.5282, 0.8949, 0.5411, 0.8424, 0.6495, 0.8419, 0.6388, 0.8948, 0.3996, 0.7245, 0.3889, 0.7243, 0.4006, 0.7234, 0.4027, 0.724, 0.4749, 0.1653, 0.4781, 0.0997, 0.6354, 0.1034, 0.6323, 0.1602, 0.4375, 1.0, 0.4375, 0.75, 0.4375, 0.75, 0.4375, 1.0, 0.5463, 0.8168, 0.5572, 0.7663, 0.683, 0.7651, 0.6732, 0.814, 0.3995, 0.7191, 0.3889, 0.7186, 0.4005, 0.7167, 0.4026, 0.7183, 0.4716, 0.2343, 0.4746, 0.1711, 0.6315, 0.1757, 0.6285, 0.2306, 0.3502, 0.9187, 0.3502, 0.8313, 0.3502, 0.8313, 0.3502, 0.9187, 0.568, 0.7377, 0.5783, 0.6902, 0.6767, 0.6886, 0.6663, 0.7401, 0.3993, 0.7138, 0.3889, 0.713, 0.4004, 0.7102, 0.4025, 0.7127, 0.4684, 0.3009, 0.4713, 0.24, 0.6276, 0.2455, 0.6247, 0.2985, 0.4155, 0.8109, 0.4179, 0.843, 0.3172, 0.839, 0.316, 0.8081, 0.4132, 0.7796, 0.4155, 0.8109, 0.316, 0.8081, 0.3149, 0.778, 0.4109, 0.749, 0.4132, 0.7796, 0.3149, 0.778, 0.3138, 0.7485, 0.1082, 0.1932, 0.1015, 0.1295, 0.2588, 0.1173, 0.2641, 0.1815, 0.1149, 0.2556, 0.1082, 0.1932, 0.2641, 0.1815, 0.2692, 0.2445, 0.1216, 0.3169, 0.1149, 0.2556, 0.2692, 0.2445, 0.2743, 0.3062, 0.3036, 0.8732, 0.2963, 0.878, 0.2957, 0.8808, 0.3047, 0.8731, 0.3236, 0.836, 0.3301, 0.836, 0.3301, 0.8393, 0.3236, 0.8393, 0.1015, 0.1295, 0.09393, 0.0652, 0.2539, 0.05093, 0.2588, 0.1173, 0.4179, 0.843, 0.4203, 0.8759, 0.3183, 0.8706, 0.3172, 0.839, 0.3637, 0.5495, 0.3067, 0.618, 0.2145, 0.5652, 0.3034, 0.5058, 0.2586, 0.8261, 0.2595, 0.8337, 0.2571, 0.8488, 0.2372, 0.8577, 0.2595, 0.8337, 0.3006, 0.8384, 0.2908, 0.8512, 0.2571, 0.8488, 0.1929, 0.7421, 0.07596, 0.6958, 0.2145, 0.5652, 0.3067, 0.618, 0.3351, 0.7893, 0.3425, 0.7893, 0.3425, 0.819, 0.3351, 0.819, 0.3129, 0.7893, 0.3203, 0.7893, 0.3203, 0.819, 0.3129, 0.819, 0.3203, 0.7893, 0.3277, 0.7893, 0.3277, 0.819, 0.3203, 0.819, 0.3277, 0.7893, 0.3351, 0.7893, 0.3351, 0.819, 0.3277, 0.819, 0.1082, 0.1932, 0.1149, 0.2556, 0.07254, 0.2536, 0.06302, 0.1881, 0.2328, 0.7494, 0.2329, 0.777, 0.1228, 0.7772, 0.1239, 0.7498, 0.2329, 0.777, 0.2331, 0.8052, 0.1218, 0.8051, 0.1228, 0.7772, 0.3301, 0.836, 0.3236, 0.836, 0.3236, 0.836, 0.3301, 0.836, 0.09393, 0.0652, 0.1015, 0.1295, 0.0533, 0.1212, 0.04337, 0.05287, 0.2332, 0.834, 0.2334, 0.8634, 0.1197, 0.8628, 0.1207, 0.8337, 0.3194, 0.7686, 0.4012, 0.7756, 0.4213, 0.8219, 0.3646, 0.824, 0.2786, 0.8026, 0.3318, 0.8127, 0.3025, 0.8363, 0.2612, 0.8299, 0.2799, 0.7913, 0.2786, 0.8026, 0.2612, 0.8299, 0.2638, 0.8193, 0.3108, 0.8642, 0.3074, 0.8648, 0.298, 0.876, 0.3037, 0.8729, 0.1982, 0.5766, 0.2896, 0.6437, 0.2807, 0.6512, 0.1878, 0.5994, 0.2612, 0.8299, 0.3025, 0.8363, 0.3006, 0.8384, 0.2595, 0.8337, 0.2855, 0.7841, 0.2158, 0.7841, 0.2158, 0.7841, 0.2855, 0.7841, 0.3037, 0.8729, 0.298, 0.876, 0.2963, 0.878, 0.3036, 0.8732])
me_cube_003.materials.append(mat_hands)
me_cube_003.update()
me_cube_003.normals_split_custom_set([tuple(v) for v in zip(*[iter([-0.9999, -0.01339, 1.322e-05, -0.9251, -0.2865, 0.2493, -0.8219, 0.3024, 0.4827, -0.9984, 0.05623, 0.000127, 0.9859, -0.1673, 0.000805, 0.689, -0.1169, -0.7152, 0.6483, 0.4971, -0.5767, 0.7932, 0.609, 0.0003489, 0.996, 0.08895, 0.003147, 0.9838, -0.1742, 0.04185, 0.7333, -0.3014, 0.6094, 0.9233, -0.3841, 0.004145, -0.7071, -0.00947, -0.7071, 0.7042, 0.06406, -0.7071, 0.7389, -0.3474, -0.5774, -0.4388, -0.6886, -0.5773, 0.9738, 0.104, 0.2023, -0.8847, -0.422, 0.1981, -0.443, -0.6769, 0.5879, 0.7284, -0.3304, 0.6002, 0.7708, 0.07029, -0.6332, 0.9959, 0.09081, 0.0007481, 0.9219, -0.3875, 0.0002986, 0.753, -0.3162, -0.5771, 0.9959, 0.09081, 0.0007481, 0.9959, 0.09084, 0.000275, 0.922, -0.3873, 0.0002054, 0.9219, -0.3875, 0.0002986, 0.9959, 0.09084, 0.000275, 0.996, 0.08895, 0.003147, 0.9233, -0.3841, 0.004145, 0.922, -0.3873, 0.0002054, -0.9984, 0.05615, -7.094e-05, -0.9984, 0.05623, 0.000127, -0.7017, 0.7124, 0.0001509, -0.7017, 0.7125, 4.177e-05, 0.9856, -0.1693, -0.002122, 0.9859, -0.1675, 0.0001319, 0.7933, 0.6088, -6.37e-05, 0.792, 0.6105, -0.003448, -0.8444, 0.2411, 0.4783, 0.8504, 0.2252, 0.4755, 0.6156, 0.5399, 0.5741, -0.5716, 0.5769, 0.5835, -0.6784, -0.009027, -0.7346, -0.9999, -0.01344, -0.0003177, -0.9984, 0.05606, -0.000269, -0.7171, 0.04025, -0.6958, -0.9999, -0.01344, -0.0003177, -0.9999, -0.01346, -0.0001521, -0.9984, 0.05615, -7.094e-05, -0.9984, 0.05606, -0.000269, -0.9999, -0.01346, -0.0001521, -0.9999, -0.01339, 1.322e-05, -0.9984, 0.05623, 0.000127, -0.9984, 0.05615, -7.094e-05, 0.2054, 0.9089, -0.3628, 0.2053, 0.909, 0.3628, -0.3283, 0.7524, 0.571, -0.3283, 0.7525, -0.571, 0.7056, 0.02879, 0.708, 0.644, -0.5284, 0.5533, 0.644, -0.5283, -0.5533, 0.971, -0.239, -3.332e-05, -0.5914, -0.3845, 0.7088, -0.2202, -0.804, 0.5523, 0.644, -0.5284, 0.5533, 0.7056, 0.02879, 0.708, -0.653, -0.7574, 3.593e-05, -0.2202, -0.804, -0.5523, -0.2202, -0.804, 0.5523, -0.5914, -0.3845, 0.7088, 0.971, -0.239, -3.332e-05, 0.644, -0.5283, -0.5533, -0.2202, -0.804, -0.5523, -0.653, -0.7574, 3.593e-05, 0.02933, 0.7227, 0.6906, -0.06111, -0.7133, 0.6981, 0.8192, -0.07793, 0.5682, -0.02508, 0.8277, 0.5606, 0.971, -0.2391, -2.559e-05, 0.644, -0.5284, 0.5533, 0.644, -0.5284, -0.5533, 0.729, 0.001122, -0.6845, -0.653, -0.7574, 4.351e-05, -0.2203, -0.804, 0.5523, 0.644, -0.5284, 0.5533, 0.971, -0.2391, -2.559e-05, -0.5944, -0.4206, -0.6854, -0.2202, -0.804, -0.5523, -0.2203, -0.804, 0.5523, -0.653, -0.7574, 4.351e-05, 0.729, 0.001122, -0.6845, 0.644, -0.5284, -0.5533, -0.2202, -0.804, -0.5523, -0.5944, -0.4206, -0.6854, 0.2054, 0.9089, -0.3628, 0.2054, 0.9089, 0.3628, -0.3283, 0.7524, 0.571, -0.3283, 0.7525, -0.571, 0.971, -0.239, -3.1e-05, 0.644, -0.5284, 0.5532, 0.644, -0.5284, -0.5532, 0.971, -0.2391, -2.559e-05, -0.653, -0.7574, 2.332e-05, -0.2202, -0.8041, 0.5523, 0.644, -0.5284, 0.5532, 0.971, -0.239, -3.1e-05, -0.653, -0.7574, 4.351e-05, -0.2202, -0.8041, -0.5523, -0.2202, -0.8041, 0.5523, -0.653, -0.7574, 2.332e-05, 0.971, -0.2391, -2.559e-05, 0.644, -0.5284, -0.5532, -0.2202, -0.8041, -0.5523, -0.653, -0.7574, 4.351e-05, 0.2173, 0.8133, -0.5397, 0.2346, 0.9534, 0.1899, -0.3105, 0.8371, 0.4504, -0.3577, 0.6595, -0.6611, 0.971, -0.239, -3.332e-05, 0.644, -0.5284, 0.5533, 0.644, -0.5284, -0.5532, 0.971, -0.239, -3.1e-05, -0.653, -0.7574, 3.593e-05, -0.2202, -0.804, 0.5523, 0.644, -0.5284, 0.5533, 0.971, -0.239, -3.332e-05, -0.653, -0.7574, 2.332e-05, -0.2202, -0.8041, -0.5523, -0.2202, -0.804, 0.5523, -0.653, -0.7574, 3.593e-05, 0.971, -0.239, -3.1e-05, 0.644, -0.5284, -0.5532, -0.2202, -0.8041, -0.5523, -0.653, -0.7574, 2.332e-05, 0.3959, 0.6498, -0.6489, 0.3134, 0.8438, 0.4356, 0.7052, -0.2879, 0.648, 0.7977, -0.2979, -0.5243, 0.3459, 0.7451, -0.5703, 0.3459, 0.7451, 0.5703, 0.7626, -0.3052, 0.5703, 0.7626, -0.3052, -0.5703, 0.3459, 0.7451, -0.5703, 0.3459, 0.7451, 0.5703, 0.7626, -0.3052, 0.5703, 0.7626, -0.3052, -0.5703, 0.3464, 0.7444, -0.5709, 0.3466, 0.7455, 0.5693, 0.7635, -0.3048, 0.5694, 0.7611, -0.3067, -0.5715, 0.06709, 0.6877, 0.7229, -0.05453, -0.7279, 0.6835, 0.8354, -0.1221, 0.5359, 0.02855, 0.7992, 0.6004, 0.2059, 0.9095, -0.3611, 0.2077, 0.9079, 0.364, -0.3277, 0.753, 0.5706, -0.3284, 0.7522, -0.5712, -0.01427, -0.4267, 0.9043, -0.01715, -0.434, -0.9007, 0.8136, 0.09073, -0.5743, 0.8151, 0.09555, 0.5713, 0.06709, 0.6877, 0.7229, -0.05454, -0.7279, 0.6835, 0.8354, -0.1221, 0.5359, 0.02855, 0.7992, 0.6004, -0.017, -0.4302, 0.9026, -0.01709, -0.4302, -0.9026, 0.8141, 0.09216, -0.5733, 0.8141, 0.09217, 0.5733, 0.06775, 0.6879, 0.7226, -0.05502, -0.7278, 0.6836, 0.8351, -0.1227, 0.5362, 0.02924, 0.7994, 0.6001, -0.05313, -0.7303, -0.6811, 0.07477, 0.6821, -0.7275, 0.05118, 0.7946, -0.605, 0.8365, -0.141, -0.5295, -0.01709, -0.4302, 0.9026, -0.01709, -0.4302, -0.9026, 0.8141, 0.09216, -0.5733, 0.8141, 0.09216, 0.5733, -0.0544, -0.7279, -0.6835, 0.06705, 0.6877, -0.7229, 0.02858, 0.7992, -0.6004, 0.8354, -0.1221, -0.5359, -0.01732, -0.4302, 0.9026, -0.01724, -0.4302, -0.9026, 0.8142, 0.09179, -0.5733, 0.8142, 0.0918, 0.5733, -0.0544, -0.7279, -0.6835, 0.06704, 0.6877, -0.7229, 0.02858, 0.7992, -0.6003, 0.8354, -0.1221, -0.5359, -0.05484, -0.7279, -0.6835, 0.06768, 0.6877, -0.7228, 0.02863, 0.7992, -0.6004, 0.8354, -0.1224, -0.5359, 0.07147, -0.9535, -0.2928, 0.5847, -0.7753, -0.2388, 0.07477, 0.6821, -0.7275, -0.05313, -0.7303, -0.6811, 0.06967, -0.9555, 0.2867, 0.06967, -0.9555, -0.2866, -0.01715, -0.434, -0.9007, -0.01427, -0.4267, 0.9043, 0.5779, -0.782, -0.2333, 0.5779, -0.782, 0.2332, 0.2346, 0.9534, 0.1899, 0.2173, 0.8133, -0.5397, 0.5847, -0.7753, 0.2387, 0.07151, -0.9535, 0.2927, -0.06111, -0.7133, 0.6981, 0.02933, 0.7227, 0.6906, 0.07084, -0.9536, -0.2928, 0.5834, -0.7763, -0.2389, 0.06768, 0.6877, -0.7228, -0.05484, -0.7279, -0.6835, 0.06899, -0.9555, 0.2867, 0.06899, -0.9556, -0.2866, -0.01724, -0.4302, -0.9026, -0.01732, -0.4302, 0.9026, 0.5834, -0.7763, 0.2389, 0.07088, -0.9535, 0.2928, -0.05502, -0.7278, 0.6836, 0.06775, 0.6879, 0.7226, 0.5765, -0.783, -0.2335, 0.5766, -0.783, 0.2335, 0.2077, 0.9079, 0.364, 0.2059, 0.9095, -0.3611, 0.07147, -0.9535, -0.2927, 0.5847, -0.7753, -0.2388, 0.06704, 0.6877, -0.7229, -0.0544, -0.7279, -0.6835, 0.06967, -0.9555, 0.2867, 0.06967, -0.9555, -0.2866, -0.01709, -0.4302, -0.9026, -0.01709, -0.4302, 0.9026, 0.5847, -0.7753, 0.2387, 0.0715, -0.9535, 0.2928, -0.05454, -0.7279, 0.6835, 0.06709, 0.6877, 0.7229, 0.5779, -0.782, -0.2333, 0.5779, -0.782, 0.2332, 0.2053, 0.909, 0.3628, 0.2054, 0.9089, -0.3628, 0.07147, -0.9535, -0.2928, 0.5847, -0.7753, -0.2388, 0.06705, 0.6877, -0.7229, -0.0544, -0.7279, -0.6835, 0.06966, -0.9555, 0.2867, 0.06967, -0.9555, -0.2866, -0.01709, -0.4302, -0.9026, -0.017, -0.4302, 0.9026, 0.5847, -0.7753, 0.2388, 0.07151, -0.9535, 0.2928, -0.05453, -0.7279, 0.6835, 0.06709, 0.6877, 0.7229, 0.5779, -0.782, -0.2333, 0.5779, -0.782, 0.2332, 0.2054, 0.9089, 0.3628, 0.2054, 0.9089, -0.3628, -0.6081, -0.7939, -0.0001406, -0.6081, -0.7939, -8.356e-05, -0.9999, -0.01339, 1.322e-05, -0.9999, -0.01346, -0.0001521, -0.6083, -0.7937, -0.0002061, -0.6081, -0.7939, -0.0001406, -0.9999, -0.01346, -0.0001521, -0.9999, -0.01344, -0.0003177, -0.4964, -0.6481, -0.5775, -0.6083, -0.7937, -0.0002061, -0.9999, -0.01344, -0.0003177, -0.6784, -0.009027, -0.7346, 0.9859, -0.1675, 0.0001319, 0.9856, -0.1693, -0.002122, 0.996, 0.08895, 0.003147, 0.9959, 0.09084, 0.000275, 0.9859, -0.1673, 0.000805, 0.9859, -0.1675, 0.0001319, 0.9959, 0.09084, 0.000275, 0.9959, 0.09081, 0.0007481, 0.689, -0.1169, -0.7152, 0.9859, -0.1673, 0.000805, 0.9959, 0.09081, 0.0007481, 0.7708, 0.07029, -0.6332, 0.02013, 0.9925, -0.1207, 0.2289, -0.1341, 0.9642, 0.1866, 0.09986, 0.9774, 0.4057, 0.9139, 0.0148, -0.706, 0.03953, -0.7071, 0.6972, -0.1182, -0.7071, 0.7042, 0.06406, -0.7071, -0.7071, -0.00947, -0.7071, 0.9856, -0.1693, -0.002122, 0.9094, 0.1279, 0.3958, 0.9838, -0.1742, 0.04185, 0.996, 0.08895, 0.003147, -0.6081, -0.7939, -8.356e-05, -0.4944, -0.6264, 0.6027, -0.9251, -0.2865, 0.2493, -0.9999, -0.01339, 1.322e-05, 0.4904, 0.8699, 0.05351, 0.09024, 0.1599, 0.983, 0.5564, -0.6636, 0.5, 0.9342, -0.01231, -0.3565, -0.0842, -0.8347, 0.5442, 0.4355, 0.3655, -0.8226, 0.7444, 0.02207, -0.6674, 0.6581, -0.6593, 0.3636, 0.2143, -0.7223, -0.6575, 0.1216, 0.537, -0.8348, 0.1708, 0.7045, -0.6888, 0.7366, -0.1782, -0.6525, -0.1274, 0.6963, 0.7064, -0.337, -0.5856, 0.7372, 0.6876, -0.4487, 0.5708, 0.3374, 0.5564, 0.7594, -0.7071, 0.7071, -3.392e-05, -0.5773, 0.5774, 0.5774, 0.5774, 0.5774, 0.5773, 0.7071, 0.7071, 3.392e-05, -0.5774, 0.5774, -0.5773, -0.7071, 0.7071, -3.392e-05, 0.7071, 0.7071, 3.392e-05, 0.5773, 0.5774, -0.5774, -0.7071, 0.7071, -3.392e-05, -0.7071, 0.7071, -3.392e-05, 0.7071, 0.7071, 3.392e-05, 0.7071, 0.7071, 3.392e-05, -0.7071, 0.7071, -3.392e-05, -0.7071, 0.7071, -3.392e-05, 0.7071, 0.7071, 3.392e-05, 0.7071, 0.7071, 3.392e-05, 0.9859, -0.1675, 0.0001319, 0.9859, -0.1673, 0.000805, 0.7932, 0.609, 0.0003489, 0.7933, 0.6088, -6.37e-05, -0.7171, 0.04025, -0.6958, -0.9984, 0.05606, -0.000269, -0.7017, 0.7124, -6.743e-05, -0.5728, 0.5817, -0.5776, -0.9984, 0.05606, -0.000269, -0.9984, 0.05615, -7.094e-05, -0.7017, 0.7125, 4.177e-05, -0.7017, 0.7124, -6.743e-05, 0.6972, -0.1182, -0.7071, -0.706, 0.03953, -0.7071, -0.5752, 0.5795, -0.5774, 0.6137, 0.5385, -0.5774, 0.9094, 0.1279, 0.3958, 0.9856, -0.1693, -0.002122, 0.792, 0.6105, -0.003448, 0.654, 0.4953, 0.5718, -0.9984, 0.05623, 0.000127, -0.8219, 0.3024, 0.4827, -0.5728, 0.5817, 0.5775, -0.7017, 0.7124, 0.0001509, -0.8219, 0.3024, 0.4827, -0.9251, -0.2865, 0.2493, -0.8262, -0.5071, 0.2455, -0.4944, 0.6607, 0.5648, 0.9838, -0.1742, 0.04185, 0.9094, 0.1279, 0.3958, 0.8203, 0.3267, -0.4694, 0.3767, -0.7644, -0.5233, -0.8181, -0.499, 0.2858, 0.989, 0.06655, -0.1322, 0.8655, 0.1967, -0.4606, -0.5404, -0.7929, 0.2816, 0.8082, 0.3724, 0.4562, -0.8807, 0.2024, 0.4283, -0.5576, -0.0306, 0.8296, 0.4634, 0.8861, -0.009267, -0.4944, 0.6607, 0.5648, -0.8262, -0.5071, 0.2455, -0.337, -0.5856, 0.7372, -0.1274, 0.6963, 0.7064, 0.3767, -0.7644, -0.5233, 0.8203, 0.3267, -0.4694, 0.1216, 0.537, -0.8348, 0.2143, -0.7223, -0.6575, -0.5404, -0.7929, 0.2816, 0.8655, 0.1967, -0.4606, 0.4355, 0.3655, -0.8226, -0.0842, -0.8347, 0.5442, 0.4634, 0.8861, -0.009267, -0.5576, -0.0306, 0.8296, 0.2289, -0.1341, 0.9642, 0.02013, 0.9925, -0.1207])] * 3)])
me_cube_004 = bpy.data.meshes.new('Cube.004')
me_cube_004.from_pydata([(-0.152, -0.3131, 7.005), (0.442, -0.3131, 6.986), (-0.1988, -0.3131, 6.829), (0.4762, -0.3131, 6.801), (-0.09155, 1.649e-09, 6.37), (-0.152, 0.0, 7.005), (0.4345, 0.0, 6.32), (0.442, 0.0, 6.986), (0.4762, 0.0, 6.801), (-0.1988, 0.0, 6.829), (-0.1491, -0.1717, 6.527), (-0.182, -0.3052, 6.752), (0.4574, -0.2966, 6.687), (0.4345, -0.1717, 6.464), (-0.1203, -0.08585, 6.401), (0.4345, -0.08585, 6.345)], [], [(8, 7, 1, 3), (3, 1, 0, 2), (12, 3, 2, 11), (7, 5, 0, 1), (6, 8, 3, 12, 13, 15), (14, 15, 13, 10), (2, 0, 5, 9), (10, 13, 12, 11), (10, 11, 2, 9, 4, 14), (4, 6, 15, 14)])
me_cube_004.polygons.foreach_set('use_smooth', [True] * 10)
_uv = me_cube_004.uv_layers.new(name='UVMap')
_uv.uv.foreach_set('vector', [0.4998, 0.6654, 0.4948, 0.8134, 0.1319, 0.811, 0.1351, 0.6625, 0.1351, 0.6625, 0.1319, 0.811, 0.1427, 0.7868, 0.1467, 0.6579, 0.1569, 0.5699, 0.1351, 0.6625, 0.1467, 0.6579, 0.1559, 0.6036, 0.4948, 0.8134, 0.4673, 0.789, 0.1427, 0.7868, 0.1319, 0.811, 0.5057, 0.2793, 0.4998, 0.6654, 0.1351, 0.6625, 0.1569, 0.5699, 0.3059, 0.3922, 0.4068, 0.298, 0.3891, 0.3539, 0.4068, 0.298, 0.3059, 0.3922, 0.2977, 0.4434, 0.1467, 0.6579, 0.1427, 0.7868, 0.4673, 0.789, 0.4681, 0.6605, 0.2977, 0.4434, 0.3059, 0.3922, 0.1569, 0.5699, 0.1559, 0.6036, 0.2977, 0.4434, 0.1559, 0.6036, 0.1467, 0.6579, 0.4681, 0.6605, 0.4797, 0.3319, 0.3891, 0.3539, 0.4797, 0.3319, 0.5057, 0.2793, 0.4068, 0.298, 0.3891, 0.3539])
me_cube_004.materials.append(mat_face)
me_cube_004.update()
me_cylinder = bpy.data.meshes.new('Cylinder')
me_cylinder.from_pydata([(-2.507e-10, 1.045, 6.889), (-2.507e-10, 1.045, 6.956), (0.3999, 0.9653, 6.912), (0.3999, 0.9653, 6.979), (0.7388, 0.7388, 6.946), (0.7388, 0.7388, 7.014), (0.9653, 0.3999, 6.98), (0.9653, 0.3999, 7.048), (1.045, -3.342e-10, 6.996), (1.045, -3.342e-10, 7.063), (0.9653, -0.3999, 6.98), (0.9653, -0.3999, 7.048), (0.7388, -0.7388, 6.946), (0.7388, -0.7388, 7.014), (0.3999, -0.9653, 6.912), (0.3999, -0.9653, 6.979), (-2.507e-10, -1.045, 6.889), (-2.507e-10, -1.045, 6.956), (-0.3999, -0.9653, 6.912), (-0.3999, -0.9653, 6.979), (-0.7388, -0.7388, 6.946), (-0.7388, -0.7388, 7.014), (-0.9653, -0.3999, 6.98), (-0.9653, -0.3999, 7.048), (-1.045, -3.342e-10, 6.996), (-1.045, -3.342e-10, 7.063), (-0.9653, 0.3999, 6.98), (-0.9653, 0.3999, 7.048), (-0.7388, 0.7388, 6.946), (-0.7388, 0.7388, 7.014), (-0.3999, 0.9653, 6.912), (-0.3999, 0.9653, 6.979), (0.148, 0.3572, 7.0), (-4.786e-09, 0.3866, 6.992), (0.2734, 0.2734, 7.013), (0.3572, 0.148, 7.026), (0.3866, 1.161e-08, 7.031), (0.3572, -0.148, 7.026), (0.2734, -0.2734, 7.013), (0.148, -0.3572, 7.0), (-4.786e-09, -0.3866, 6.992), (-0.148, -0.3572, 7.0), (-0.2734, -0.2734, 7.013), (-0.3572, -0.148, 7.026), (-0.3866, 1.161e-08, 7.031), (-0.3572, 0.148, 7.026), (-0.2734, 0.2734, 7.013), (-0.148, 0.3572, 7.0), (-7.018e-07, 3.306e-08, 9.061)], [], [(0, 1, 3, 2), (2, 3, 5, 4), (4, 5, 7, 6), (6, 7, 9, 8), (8, 9, 11, 10), (10, 11, 13, 12), (12, 13, 15, 14), (14, 15, 17, 16), (16, 17, 19, 18), (18, 19, 21, 20), (20, 21, 23, 22), (22, 23, 25, 24), (24, 25, 27, 26), (26, 27, 29, 28), (9, 7, 35, 36), (28, 29, 31, 30), (30, 31, 1, 0), (0, 2, 4, 6, 8, 10, 12, 14, 16, 18, 20, 22, 24, 26, 28, 30), (32, 33, 48), (19, 17, 40, 41), (29, 27, 45, 46), (5, 3, 32, 34), (15, 13, 38, 39), (25, 23, 43, 44), (11, 9, 36, 37), (21, 19, 41, 42), (31, 29, 46, 47), (7, 5, 34, 35), (17, 15, 39, 40), (3, 1, 33, 32), (27, 25, 44, 45), (13, 11, 37, 38), (23, 21, 42, 43), (1, 31, 47, 33), (33, 47, 48), (41, 40, 48), (34, 32, 48), (42, 41, 48), (35, 34, 48), (43, 42, 48), (36, 35, 48), (44, 43, 48), (37, 36, 48), (45, 44, 48), (38, 37, 48), (46, 45, 48), (39, 38, 48), (47, 46, 48), (40, 39, 48)])
me_cylinder.polygons.foreach_set('use_smooth', [True] * 49)
_uv = me_cylinder.uv_layers.new(name='UVMap')
_uv.uv.foreach_set('vector', [1.0, 0.5, 1.0, 1.0, 0.9375, 1.0, 0.9375, 0.5, 0.9375, 0.5, 0.9375, 1.0, 0.875, 1.0, 0.875, 0.5, 0.875, 0.5, 0.875, 1.0, 0.8125, 1.0, 0.8125, 0.5, 0.8125, 0.5, 0.8125, 1.0, 0.75, 1.0, 0.75, 0.5, 0.75, 0.5, 0.75, 1.0, 0.6875, 1.0, 0.6875, 0.5, 0.6875, 0.5, 0.6875, 1.0, 0.625, 1.0, 0.625, 0.5, 0.625, 0.5, 0.625, 1.0, 0.5625, 1.0, 0.5625, 0.5, 0.5625, 0.5, 0.5625, 1.0, 0.5, 1.0, 0.5, 0.5, 0.5, 0.5, 0.5, 1.0, 0.4375, 1.0, 0.4375, 0.5, 0.4375, 0.5, 0.4375, 1.0, 0.375, 1.0, 0.375, 0.5, 0.375, 0.5, 0.375, 1.0, 0.3125, 1.0, 0.3125, 0.5, 0.3125, 0.5, 0.3125, 1.0, 0.25, 1.0, 0.25, 0.5, 0.25, 0.5, 0.25, 1.0, 0.1875, 1.0, 0.1875, 0.5, 0.1875, 0.5, 0.1875, 1.0, 0.125, 1.0, 0.125, 0.5, 0.75, 1.0, 0.8125, 1.0, 0.8125, 1.0, 0.75, 1.0, 0.125, 0.5, 0.125, 1.0, 0.0625, 1.0, 0.0625, 0.5, 0.0625, 0.5, 0.0625, 1.0, 0.0, 1.0, 0.0, 0.5, 0.75, 0.49, 0.8418, 0.4717, 0.9197, 0.4197, 0.9717, 0.3418, 0.99, 0.25, 0.9717, 0.1582, 0.9197, 0.08029, 0.8418, 0.02827, 0.75, 0.01, 0.6582, 0.02827, 0.5803, 0.08029, 0.5283, 0.1582, 0.51, 0.25, 0.5283, 0.3418, 0.5803, 0.4197, 0.6582, 0.4717, 0.9375, 1.0, 1.0, 1.0, 0.9375, 1.0, 0.4375, 1.0, 0.5, 1.0, 0.5, 1.0, 0.4375, 1.0, 0.125, 1.0, 0.1875, 1.0, 0.1875, 1.0, 0.125, 1.0, 0.875, 1.0, 0.9375, 1.0, 0.9375, 1.0, 0.875, 1.0, 0.5625, 1.0, 0.625, 1.0, 0.625, 1.0, 0.5625, 1.0, 0.25, 1.0, 0.3125, 1.0, 0.3125, 1.0, 0.25, 1.0, 0.6875, 1.0, 0.75, 1.0, 0.75, 1.0, 0.6875, 1.0, 0.375, 1.0, 0.4375, 1.0, 0.4375, 1.0, 0.375, 1.0, 0.0625, 1.0, 0.125, 1.0, 0.125, 1.0, 0.0625, 1.0, 0.8125, 1.0, 0.875, 1.0, 0.875, 1.0, 0.8125, 1.0, 0.5, 1.0, 0.5625, 1.0, 0.5625, 1.0, 0.5, 1.0, 0.9375, 1.0, 1.0, 1.0, 1.0, 1.0, 0.9375, 1.0, 0.1875, 1.0, 0.25, 1.0, 0.25, 1.0, 0.1875, 1.0, 0.625, 1.0, 0.6875, 1.0, 0.6875, 1.0, 0.625, 1.0, 0.3125, 1.0, 0.375, 1.0, 0.375, 1.0, 0.3125, 1.0, 0.0, 1.0, 0.0625, 1.0, 0.0625, 1.0, 0.0, 1.0, 0.0, 1.0, 0.0625, 1.0, 0.0, 1.0, 0.4375, 1.0, 0.5, 1.0, 0.4375, 1.0, 0.875, 1.0, 0.9375, 1.0, 0.875, 1.0, 0.375, 1.0, 0.4375, 1.0, 0.375, 1.0, 0.8125, 1.0, 0.875, 1.0, 0.8125, 1.0, 0.3125, 1.0, 0.375, 1.0, 0.3125, 1.0, 0.75, 1.0, 0.8125, 1.0, 0.75, 1.0, 0.25, 1.0, 0.3125, 1.0, 0.25, 1.0, 0.6875, 1.0, 0.75, 1.0, 0.6875, 1.0, 0.1875, 1.0, 0.25, 1.0, 0.1875, 1.0, 0.625, 1.0, 0.6875, 1.0, 0.625, 1.0, 0.125, 1.0, 0.1875, 1.0, 0.125, 1.0, 0.5625, 1.0, 0.625, 1.0, 0.5625, 1.0, 0.0625, 1.0, 0.125, 1.0, 0.0625, 1.0, 0.5, 1.0, 0.5625, 1.0, 0.5, 1.0])
me_cylinder.materials.append(mat_hat)
me_cylinder.update()
me_cube_005 = bpy.data.meshes.new('Cube.005')
me_cube_005.from_pydata([(0.5027, -0.311, 7.004), (-0.2872, -0.3454, 6.845), (0.5466, -0.3518, 6.726), (-0.1978, -0.2303, 6.248), (0.4485, -0.2303, 6.188), (0.4952, 0.02813, 7.031), (-0.1978, -0.2303, 6.248), (-0.3232, -0.0003977, 6.843), (-0.2521, -0.3399, 6.474), (-0.2702, -0.3553, 6.753), (0.5084, -0.355, 6.675), (0.4608, -0.3488, 6.399), (-0.2605, 3.636e-05, 6.272), (-0.1678, -0.3334, 7.077), (-0.2604, -0.3349, 7.008), (-0.2614, 0.02514, 7.009), (-0.1678, 0.03581, 7.077), (0.4905, -0.08824, 7.034), (-0.2892, -0.1745, 6.844), (-0.1678, -0.1488, 7.077), (-0.2609, -0.1549, 7.008)], [], [(17, 19, 13, 0), (10, 2, 1, 9), (3, 4, 11, 8), (2, 0, 13, 14, 1), (8, 11, 10, 9), (8, 9, 1, 18, 7, 12, 3), (19, 16, 15, 20), (18, 20, 15, 7), (1, 14, 20, 18), (13, 19, 20, 14), (5, 16, 19, 17), (0, 2, 17)])
me_cube_005.polygons.foreach_set('use_smooth', [True] * 12)
_uv = me_cube_005.uv_layers.new(name='UVMap')
_uv.uv.foreach_set('vector', [1.004, 0.7215, 0.343, 0.6792, 0.343, 0.5504, 1.017, 0.566, 1.022, 5.443, 1.061, 5.478, 0.2231, 5.561, 0.2401, 5.497, 0.3129, 5.144, 0.9621, 5.103, 0.9745, 5.25, 0.2583, 5.302, 1.061, 5.478, 1.017, 5.672, 0.343, 5.723, 0.25, 5.675, 0.2231, 5.561, 0.2583, 5.302, 0.9745, 5.25, 1.022, 5.443, 0.2401, 5.497, 0.1701, 5.302, 0.1547, 5.497, 0.1646, 5.561, 0.3363, 5.561, 0.5112, 5.56, 0.5116, 5.162, 0.2802, 5.144, 0.343, 0.6792, 0.343, 0.8081, 0.2489, 0.8006, 0.2495, 0.675, 0.3363, 5.561, 0.356, 5.675, 0.5368, 5.676, 0.5112, 5.56, 0.1646, 5.561, 0.1752, 5.675, 0.356, 5.675, 0.3363, 5.561, 0.343, 0.5504, 0.343, 0.6792, 0.2495, 0.675, 0.25, 0.5493, 1.009, 0.8027, 0.343, 0.8081, 0.343, 0.6792, 1.004, 0.7215, 0.1992, 5.672, 0.1582, 5.478, 0.4229, 5.693])
me_cube_005.materials.append(mat_hair)
me_cube_005.update()
me_cylinder_001 = bpy.data.meshes.new('Cylinder.001')
me_cylinder_001.from_pydata([(0.0, 0.04197, -2.763), (0.0, 0.04197, 2.763), (0.01606, 0.03877, -2.763), (0.01606, 0.03877, 2.763), (0.02967, 0.02967, -2.763), (0.02967, 0.02967, 2.763), (0.03877, 0.01606, -2.763), (0.03877, 0.01606, 2.763), (0.04197, 0.0, -2.763), (0.04197, 0.0, 2.763), (0.03877, -0.01606, -2.763), (0.03877, -0.01606, 2.763), (0.02967, -0.02967, -2.763), (0.02967, -0.02967, 2.763), (0.01606, -0.03877, -2.763), (0.01606, -0.03877, 2.763), (0.0, -0.04197, -2.763), (0.0, -0.04197, 2.763), (-0.01606, -0.03877, -2.763), (-0.01606, -0.03877, 2.763), (-0.02967, -0.02967, -2.763), (-0.02967, -0.02967, 2.763), (-0.03877, -0.01606, -2.763), (-0.03877, -0.01606, 2.763), (-0.04197, 0.0, -2.763), (-0.04197, 0.0, 2.763), (-0.03877, 0.01606, -2.763), (-0.03877, 0.01606, 2.763), (-0.02967, 0.02967, -2.763), (-0.02967, 0.02967, 2.763), (-0.01606, 0.03877, -2.763), (-0.01606, 0.03877, 2.763), (0.6758, 0.2799, -3.979), (0.08709, 0.08709, -2.509), (0.5172, 0.5172, -3.979), (0.04713, 0.1138, -2.509), (0.2799, 0.6758, -3.979), (6.533e-09, 0.1232, -2.509), (-4.002e-09, 0.7315, -3.979), (0.1138, 0.04713, -2.509), (0.7315, -2.344e-07, -3.979), (0.1232, -2.188e-07, -2.509), (0.6758, -0.2799, -3.979), (0.1138, -0.04713, -2.509), (0.5172, -0.5172, -3.979), (0.08709, -0.08709, -2.509), (0.2799, -0.6758, -3.979), (0.04713, -0.1138, -2.509), (-4.002e-09, -0.7315, -3.979), (6.533e-09, -0.1232, -2.509), (-0.2799, -0.6758, -3.979), (-0.04713, -0.1138, -2.509), (-0.5172, -0.5172, -3.979), (-0.08709, -0.08709, -2.509), (-0.6758, -0.2799, -3.979), (-0.1138, -0.04713, -2.509), (-0.7315, -2.344e-07, -3.979), (-0.1232, -2.188e-07, -2.509), (-0.6758, 0.2799, -3.979), (-0.1138, 0.04713, -2.509), (-0.5172, 0.5172, -3.979), (-0.08709, 0.08709, -2.509), (-0.2799, 0.6758, -3.979), (-0.04713, 0.1138, -2.509), (0.1069, 0.1069, -2.113), (0.05786, 0.1397, -2.113), (-1.199e-07, 0.1512, -2.113), (0.1397, 0.05786, -2.113), (0.1512, -2.163e-07, -2.113), (0.1397, -0.05786, -2.113), (0.1069, -0.1069, -2.113), (0.05786, -0.1397, -2.113), (-1.199e-07, -0.1512, -2.113), (-0.05786, -0.1397, -2.113), (-0.1069, -0.1069, -2.113), (-0.1397, -0.05786, -2.113), (-0.1512, -2.163e-07, -2.113), (-0.1397, 0.05786, -2.113), (-0.1069, 0.1069, -2.113), (-0.05786, 0.1397, -2.113), (0.1347, -0.05577, -2.19), (0.1031, -0.1031, -2.19), (-0.1031, -0.1031, -2.19), (-0.1347, -0.05577, -2.19), (-0.05577, 0.1347, -2.19), (-9.533e-08, 0.1457, -2.19), (0.1347, 0.05577, -2.19), (0.1457, -2.168e-07, -2.19), (-9.533e-08, -0.1457, -2.19), (-0.05577, -0.1347, -2.19), (-0.1347, 0.05577, -2.19), (-0.1031, 0.1031, -2.19), (0.05577, -0.1347, -2.19), (-0.1457, -2.168e-07, -2.19), (0.05577, 0.1347, -2.19), (0.1031, 0.1031, -2.19), (0.08963, -0.08963, -2.458), (-0.1171, -0.04851, -2.458), (-9.691e-09, 0.1268, -2.458), (0.1268, -2.185e-07, -2.458), (-0.04851, -0.1171, -2.458), (-0.08963, 0.08963, -2.458), (0.04851, -0.1171, -2.458), (-0.1268, -2.185e-07, -2.458), (0.04851, 0.1171, -2.458), (0.1171, -0.04851, -2.458), (-0.08963, -0.08963, -2.458), (-0.04851, 0.1171, -2.458), (0.1171, 0.04851, -2.458), (-9.691e-09, -0.1268, -2.458), (-0.1171, 0.04851, -2.458), (0.08963, 0.08963, -2.458)], [], [(0, 1, 3, 2), (2, 3, 5, 4), (4, 5, 7, 6), (6, 7, 9, 8), (8, 9, 11, 10), (10, 11, 13, 12), (12, 13, 15, 14), (14, 15, 17, 16), (16, 17, 19, 18), (18, 19, 21, 20), (20, 21, 23, 22), (22, 23, 25, 24), (24, 25, 27, 26), (26, 27, 29, 28), (3, 1, 31, 29, 27, 25, 23, 21, 19, 17, 15, 13, 11, 9, 7, 5), (28, 29, 31, 30), (30, 31, 1, 0), (0, 2, 4, 6, 8, 10, 12, 14, 16, 18, 20, 22, 24, 26, 28, 30), (36, 35, 33, 34), (38, 37, 35, 36), (34, 33, 39, 32), (32, 39, 41, 40), (40, 41, 43, 42), (42, 43, 45, 44), (44, 45, 47, 46), (46, 47, 49, 48), (48, 49, 51, 50), (50, 51, 53, 52), (52, 53, 55, 54), (54, 55, 57, 56), (56, 57, 59, 58), (58, 59, 61, 60), (60, 61, 63, 62), (62, 63, 37, 38), (81, 80, 69, 70), (67, 64, 65, 66, 79, 78, 77, 76, 75, 74, 73, 72, 71, 70, 69, 68), (83, 82, 74, 75), (85, 84, 79, 66), (87, 86, 67, 68), (89, 88, 72, 73), (91, 90, 77, 78), (92, 81, 70, 71), (93, 83, 75, 76), (94, 85, 66, 65), (80, 87, 68, 69), (82, 89, 73, 74), (84, 91, 78, 79), (86, 95, 64, 67), (88, 92, 71, 72), (90, 93, 76, 77), (95, 94, 65, 64), (111, 104, 94, 95), (110, 103, 93, 90), (109, 102, 92, 88), (108, 111, 95, 86), (107, 101, 91, 84), (106, 100, 89, 82), (105, 99, 87, 80), (104, 98, 85, 94), (103, 97, 83, 93), (102, 96, 81, 92), (101, 110, 90, 91), (100, 109, 88, 89), (99, 108, 86, 87), (98, 107, 84, 85), (97, 106, 82, 83), (96, 105, 80, 81), (45, 43, 105, 96), (55, 53, 106, 97), (37, 63, 107, 98), (41, 39, 108, 99), (51, 49, 109, 100), (61, 59, 110, 101), (47, 45, 96, 102), (57, 55, 97, 103), (35, 37, 98, 104), (43, 41, 99, 105), (53, 51, 100, 106), (63, 61, 101, 107), (39, 33, 111, 108), (49, 47, 102, 109), (59, 57, 103, 110), (33, 35, 104, 111)])
me_cylinder_001.polygons.foreach_set('use_smooth', [True] * 83)
me_cylinder_001.polygons.foreach_set('material_index', [0, 0, 0, 0, 0, 0, 0, 0, 0, 0, 0, 0, 0, 0, 0, 0, 0, 0, 1, 1, 1, 1, 1, 1, 1, 1, 1, 1, 1, 1, 1, 1, 1, 1, 1, 1, 1, 1, 1, 1, 1, 1, 1, 1, 1, 1, 1, 1, 1, 1, 1, 0, 0, 0, 0, 0, 0, 0, 0, 0, 0, 0, 0, 0, 0, 0, 0, 1, 1, 1, 1, 1, 1, 1, 1, 1, 1, 1, 1, 1, 1, 1, 1])
_uv = me_cylinder_001.uv_layers.new(name='UVMap')
_uv.uv.foreach_set('vector', [1.0, 0.5, 1.0, 1.0, 0.9375, 1.0, 0.9375, 0.5, 0.9375, 0.5, 0.9375, 1.0, 0.875, 1.0, 0.875, 0.5, 0.875, 0.5, 0.875, 1.0, 0.8125, 1.0, 0.8125, 0.5, 0.8125, 0.5, 0.8125, 1.0, 0.75, 1.0, 0.75, 0.5, 0.75, 0.5, 0.75, 1.0, 0.6875, 1.0, 0.6875, 0.5, 0.6875, 0.5, 0.6875, 1.0, 0.625, 1.0, 0.625, 0.5, 0.625, 0.5, 0.625, 1.0, 0.5625, 1.0, 0.5625, 0.5, 0.5625, 0.5, 0.5625, 1.0, 0.5, 1.0, 0.5, 0.5, 0.5, 0.5, 0.5, 1.0, 0.4375, 1.0, 0.4375, 0.5, 0.4375, 0.5, 0.4375, 1.0, 0.375, 1.0, 0.375, 0.5, 0.375, 0.5, 0.375, 1.0, 0.3125, 1.0, 0.3125, 0.5, 0.3125, 0.5, 0.3125, 1.0, 0.25, 1.0, 0.25, 0.5, 0.25, 0.5, 0.25, 1.0, 0.1875, 1.0, 0.1875, 0.5, 0.1875, 0.5, 0.1875, 1.0, 0.125, 1.0, 0.125, 0.5, 0.3418, 0.4717, 0.25, 0.49, 0.1582, 0.4717, 0.08029, 0.4197, 0.02827, 0.3418, 0.01, 0.25, 0.02827, 0.1582, 0.08029, 0.08029, 0.1582, 0.02827, 0.25, 0.01, 0.3418, 0.02827, 0.4197, 0.08029, 0.4717, 0.1582, 0.49, 0.25, 0.4717, 0.3418, 0.4197, 0.4197, 0.125, 0.5, 0.125, 1.0, 0.0625, 1.0, 0.0625, 0.5, 0.0625, 0.5, 0.0625, 1.0, 0.0, 1.0, 0.0, 0.5, 0.75, 0.49, 0.8418, 0.4717, 0.9197, 0.4197, 0.9717, 0.3418, 0.99, 0.25, 0.9717, 0.1582, 0.9197, 0.08029, 0.8418, 0.02827, 0.75, 0.01, 0.6582, 0.02827, 0.5803, 0.08029, 0.5283, 0.1582, 0.51, 0.25, 0.5283, 0.3418, 0.5803, 0.4197, 0.6582, 0.4717, 0.2821, 0.9386, 0.2233, 0.3913, 0.05571, 0.3915, 0.07626, 0.9389, 0.5249, 0.9382, 0.421, 0.391, 0.2233, 0.3913, 0.2821, 0.9386, 0.07626, 0.9389, 0.05572, 0.3915, 0.2233, 0.3913, 0.2821, 0.9386, 0.2821, 0.9386, 0.2233, 0.3913, 0.421, 0.391, 0.5249, 0.9382, 0.5249, 0.9382, 0.421, 0.391, 0.6187, 0.3907, 0.7678, 0.9379, 0.7678, 0.9379, 0.6187, 0.3907, 0.7863, 0.3904, 0.9736, 0.9376, 0.07626, 0.9389, 0.05571, 0.3915, 0.2233, 0.3913, 0.2821, 0.9386, 0.2821, 0.9386, 0.2233, 0.3913, 0.421, 0.391, 0.5249, 0.9382, 0.5249, 0.9382, 0.421, 0.391, 0.6187, 0.3907, 0.7678, 0.9379, 0.7678, 0.9379, 0.6187, 0.3907, 0.7863, 0.3904, 0.9736, 0.9376, 0.9736, 0.9376, 0.7863, 0.3904, 0.6187, 0.3907, 0.7678, 0.9379, 0.7678, 0.9379, 0.6187, 0.3907, 0.421, 0.391, 0.5249, 0.9382, 0.5249, 0.9382, 0.421, 0.391, 0.2233, 0.3913, 0.2821, 0.9386, 0.2821, 0.9386, 0.2233, 0.3913, 0.05572, 0.3915, 0.07626, 0.9389, 0.9736, 0.9376, 0.7863, 0.3904, 0.6187, 0.3907, 0.7678, 0.9379, 0.7678, 0.9379, 0.6187, 0.3907, 0.421, 0.391, 0.5249, 0.9382, 0.8307, 0.2714, 0.6324, 0.2717, 0.6357, 0.2431, 0.8414, 0.2428, -0.3464, -0.5639, -0.2124, -0.5824, -0.008974, -0.5949, 0.2329, -0.5996, 0.4764, -0.5956, 0.6845, -0.5837, 0.8254, -0.5657, 0.8778, -0.5442, 0.8336, -0.5226, 0.6996, -0.5041, 0.4962, -0.4916, 0.2543, -0.487, 0.01078, -0.4909, -0.1973, -0.5028, -0.3382, -0.5209, -0.3906, -0.5423, 0.6324, 0.2717, 0.8307, 0.2714, 0.8414, 0.2428, 0.6357, 0.2431, 0.3984, 0.2721, 0.6324, 0.2717, 0.6357, 0.2431, 0.393, 0.2434, 0.3984, 0.2721, 0.1645, 0.2724, 0.1503, 0.2438, 0.393, 0.2434, 0.6324, 0.2717, 0.3984, 0.2721, 0.393, 0.2434, 0.6357, 0.2431, -0.03384, 0.2727, 0.1645, 0.2724, 0.1503, 0.2438, -0.05543, 0.2441, 0.1645, 0.2724, -0.03384, 0.2727, -0.05543, 0.2441, 0.1503, 0.2438, 0.3984, 0.2721, 0.6324, 0.2717, 0.6357, 0.2431, 0.393, 0.2434, 0.1645, 0.2724, 0.3984, 0.2721, 0.393, 0.2434, 0.1503, 0.2438, 0.6324, 0.2717, 0.3984, 0.2721, 0.393, 0.2434, 0.6357, 0.2431, 0.8307, 0.2714, 0.6324, 0.2717, 0.6357, 0.2431, 0.8414, 0.2428, 0.6324, 0.2717, 0.8307, 0.2714, 0.8414, 0.2428, 0.6357, 0.2431, 0.1645, 0.2724, -0.03384, 0.2727, -0.05543, 0.2441, 0.1503, 0.2438, 0.3984, 0.2721, 0.1645, 0.2724, 0.1503, 0.2438, 0.393, 0.2434, 0.1645, 0.2724, 0.3984, 0.2721, 0.393, 0.2434, 0.1503, 0.2438, -0.03384, 0.2727, 0.1645, 0.2724, 0.1503, 0.2438, -0.05543, 0.2441, 0.1178, 0.7744, 0.2903, 0.7742, 0.2325, 0.6304, 0.03414, 0.6307, 0.2903, 0.7742, 0.4937, 0.7739, 0.4664, 0.6301, 0.2325, 0.6304, 0.4937, 0.7739, 0.2903, 0.7742, 0.2325, 0.6304, 0.4664, 0.6301, 0.2903, 0.7742, 0.1178, 0.7744, 0.03414, 0.6307, 0.2325, 0.6304, 0.6972, 0.7736, 0.8697, 0.7733, 0.8987, 0.6294, 0.7004, 0.6297, 0.8697, 0.7733, 0.6972, 0.7736, 0.7004, 0.6297, 0.8987, 0.6294, 0.6972, 0.7736, 0.4937, 0.7739, 0.4664, 0.6301, 0.7004, 0.6297, 0.2903, 0.7742, 0.4937, 0.7739, 0.4664, 0.6301, 0.2325, 0.6304, 0.4937, 0.7739, 0.6972, 0.7736, 0.7004, 0.6297, 0.4664, 0.6301, 0.2903, 0.7742, 0.1178, 0.7744, 0.03414, 0.6307, 0.2325, 0.6304, 0.1178, 0.7744, 0.2903, 0.7742, 0.2325, 0.6304, 0.03414, 0.6307, 0.6972, 0.7736, 0.4937, 0.7739, 0.4664, 0.6301, 0.7004, 0.6297, 0.4937, 0.7739, 0.2903, 0.7742, 0.2325, 0.6304, 0.4664, 0.6301, 0.4937, 0.7739, 0.6972, 0.7736, 0.7004, 0.6297, 0.4664, 0.6301, 0.6972, 0.7736, 0.8697, 0.7733, 0.8987, 0.6294, 0.7004, 0.6297, 0.8697, 0.7733, 0.6972, 0.7736, 0.7004, 0.6297, 0.8987, 0.6294, 0.7863, 0.3904, 0.6187, 0.3907, 0.6209, 0.3717, 0.7934, 0.3715, 0.6187, 0.3907, 0.7863, 0.3904, 0.7934, 0.3715, 0.6209, 0.3717, 0.421, 0.391, 0.6187, 0.3907, 0.6209, 0.3717, 0.4174, 0.372, 0.421, 0.391, 0.2233, 0.3913, 0.2139, 0.3723, 0.4174, 0.372, 0.6187, 0.3907, 0.421, 0.391, 0.4174, 0.372, 0.6209, 0.3717, 0.05572, 0.3915, 0.2233, 0.3913, 0.2139, 0.3723, 0.04145, 0.3726, 0.2233, 0.3913, 0.05571, 0.3915, 0.04145, 0.3726, 0.2139, 0.3723, 0.421, 0.391, 0.6187, 0.3907, 0.6209, 0.3717, 0.4174, 0.372, 0.2233, 0.3913, 0.421, 0.391, 0.4174, 0.372, 0.2139, 0.3723, 0.6187, 0.3907, 0.421, 0.391, 0.4174, 0.372, 0.6209, 0.3717, 0.7863, 0.3904, 0.6187, 0.3907, 0.6209, 0.3717, 0.7934, 0.3715, 0.6187, 0.3907, 0.7863, 0.3904, 0.7934, 0.3715, 0.6209, 0.3717, 0.2233, 0.3913, 0.05572, 0.3915, 0.04145, 0.3726, 0.2139, 0.3723, 0.421, 0.391, 0.2233, 0.3913, 0.2139, 0.3723, 0.4174, 0.372, 0.2233, 0.3913, 0.421, 0.391, 0.4174, 0.372, 0.2139, 0.3723, 0.05571, 0.3915, 0.2233, 0.3913, 0.2139, 0.3723, 0.04145, 0.3726])
me_cylinder_001.materials.append(mat_wood)
me_cylinder_001.materials.append(mat_straw)
me_cylinder_001.update()
arm_metarig = bpy.data.armatures.new('metarig')  # bones are not reproduced

# ---- objects
ob_metarig = bpy.data.objects.new('metarig', arm_metarig)
ob_body = bpy.data.objects.new('Body', me_cube_001)
ob_arms = bpy.data.objects.new('Arms', me_cube_002)
ob_hands = bpy.data.objects.new('Hands', me_cube_003)
ob_head = bpy.data.objects.new('Head', me_cube_004)
ob_hat = bpy.data.objects.new('Hat', me_cylinder)
ob_hair = bpy.data.objects.new('Hair', me_cube_005)
ob_broom = bpy.data.objects.new('Broom', me_cylinder_001)
ob_empty = bpy.data.objects.new('Empty', None)
ob_empty_001 = bpy.data.objects.new('Empty.001', None)

# ---- transforms, parenting, visibility, modifiers, constraints
ob_metarig.location = (0.0, 0.0, 0.0)
ob_metarig.show_in_front = True
ob_body.parent = ob_metarig
ob_body.matrix_parent_inverse = Matrix(((-1.202e-08, 0.275, 0.0, -0.0), (-0.275, -1.202e-08, -0.0, 0.0), (0.0, -0.0, 0.275, -0.0), (-0.0, 0.0, -0.0, 1.0)))
ob_body.location = (0.0, 0.0, 4.559)
ob_body.scale = (0.4888, 0.4888, 0.4888)
ob_body.use_mesh_mirror_x = True
_vg = ob_body.vertex_groups.new(name='spine')
for _i, _w in zip([0, 2, 4, 5, 6, 8, 10, 12, 13, 14, 15, 58, 60, 62, 63, 64], [0.09133, 0.003154, 0.008635, 0.01499, 0.05955, 0.724, 0.621, 0.08743, 0.09378, 0.3172, 0.07605, 0.09133, 0.003154, 0.008635, 0.01499, 0.05955]): _vg.add([_i], _w, 'REPLACE')
_vg = ob_body.vertex_groups.new(name='spine.001')
for _i, _w in zip([0, 2, 4, 5, 8, 10, 12, 13, 42, 44, 45, 46, 47, 58, 60, 62, 63, 90, 91], [0.07623, 0.01305, 0.6839, 0.6275, 0.08714, 0.08441, 0.6361, 0.7306, 0.05924, 0.1205, 0.1705, 0.0612, 0.1354, 0.07623, 0.01305, 0.6839, 0.6275, 0.1205, 0.1354]): _vg.add([_i], _w, 'REPLACE')
_vg = ob_body.vertex_groups.new(name='spine.002')
for _i, _w in zip([4, 5, 9, 11, 12, 13, 42, 43, 44, 45, 46, 47, 62, 63, 90, 91], [0.04027, 0.02697, 0.07966, 0.1244, 0.1223, 0.1142, 0.4152, 0.7016, 0.07027, 0.5207, 0.8593, 0.1004, 0.04027, 0.02697, 0.07027, 0.1004]): _vg.add([_i], _w, 'REPLACE')
_vg = ob_body.vertex_groups.new(name='spine.003')
for _i, _w in zip([1, 3, 9, 11, 28, 42, 43, 45, 59, 61], [0.04795, 0.007323, 0.8098, 0.5407, 0.04652, 0.2292, 0.1895, 0.07054, 0.04795, 0.007323]): _vg.add([_i], _w, 'REPLACE')
_vg = ob_body.vertex_groups.new(name='spine.004')
for _i, _w in zip([9, 28, 30, 31, 48, 49, 50, 51, 52, 53, 54, 55, 56, 57, 79, 92, 93, 94, 95, 96, 97], [0.04799, 0.192, 0.2244, 0.982, 0.07814, 0.8509, 0.2404, 0.2464, 0.1796, 0.203, 0.8614, 0.9091, 0.5796, 0.5988, 0.2244, 0.07814, 0.8509, 0.2404, 0.203, 0.8614, 0.5796]): _vg.add([_i], _w, 'REPLACE')
_vg = ob_body.vertex_groups.new(name='spine.005')
for _i, _w in zip([50, 51, 52, 53, 54, 55, 56, 57, 94, 95, 96, 97], [0.7545, 0.7618, 0.7615, 0.7356, 0.1101, 0.09079, 0.1322, 0.1392, 0.7545, 0.7356, 0.1101, 0.1322]): _vg.add([_i], _w, 'REPLACE')
_vg = ob_body.vertex_groups.new(name='spine.006')
_vg = ob_body.vertex_groups.new(name='shoulder.L')
for _i, _w in zip([11, 28, 42, 45, 52, 57, 59, 61, 78, 79, 92, 93, 95, 97], [0.0974, 0.358, 0.04095, 0.0004212, 0.02704, 0.1198, 0.07302, 0.1111, 0.8961, 0.6842, 0.8764, 0.109, 0.05743, 0.2729]): _vg.add([_i], _w, 'REPLACE')
_vg = ob_body.vertex_groups.new(name='upper_arm.L')
_vg = ob_body.vertex_groups.new(name='forearm.L')
_vg = ob_body.vertex_groups.new(name='hand.L')
_vg = ob_body.vertex_groups.new(name='shoulder.R')
for _i, _w in zip([1, 3, 11, 28, 29, 30, 42, 45, 48, 49, 52, 53, 56, 57], [0.07302, 0.1111, 0.0974, 0.358, 0.8961, 0.6842, 0.04095, 0.0004212, 0.8764, 0.109, 0.02704, 0.05743, 0.2729, 0.1198]): _vg.add([_i], _w, 'REPLACE')
_vg = ob_body.vertex_groups.new(name='upper_arm.R')
_vg = ob_body.vertex_groups.new(name='forearm.R')
_vg = ob_body.vertex_groups.new(name='hand.R')
_vg = ob_body.vertex_groups.new(name='breast.L')
for _i, _w in zip([9, 11, 12, 13, 42, 43, 45, 46, 59, 61, 62, 63, 78, 79, 88, 89, 90, 91, 93], [0.02367, 0.05767, 0.03161, 0.00239, 0.09919, 0.0395, 0.08519, 0.02078, 0.862, 0.847, 0.113, 0.1623, 0.06893, 0.08154, 0.9708, 0.9335, 0.7605, 0.7234, 0.0004536]): _vg.add([_i], _w, 'REPLACE')
_vg = ob_body.vertex_groups.new(name='breast.R')
for _i, _w in zip([1, 3, 4, 5, 9, 11, 12, 13, 29, 30, 40, 41, 42, 43, 44, 45, 46, 47, 49], [0.862, 0.847, 0.113, 0.1623, 0.02367, 0.05767, 0.03161, 0.00239, 0.06893, 0.08154, 0.9708, 0.9335, 0.09919, 0.0395, 0.7605, 0.08519, 0.02078, 0.7234, 0.0004536]): _vg.add([_i], _w, 'REPLACE')
_vg = ob_body.vertex_groups.new(name='pelvis.L')
for _i, _w in zip([6, 8, 10, 12, 14, 15, 58, 60, 62, 63, 64, 65], [0.04681, 0.02694, 0.0662, 0.02078, 0.3004, 0.03482, 0.08527, 0.8638, 0.02071, 0.1111, 0.05645, 0.05593]): _vg.add([_i], _w, 'REPLACE')
_vg = ob_body.vertex_groups.new(name='pelvis.R')
for _i, _w in zip([0, 2, 4, 5, 6, 7, 8, 10, 12, 14, 15, 64], [0.08527, 0.8638, 0.02071, 0.1111, 0.05645, 0.05593, 0.02694, 0.0662, 0.02078, 0.3004, 0.03482, 0.04681]): _vg.add([_i], _w, 'REPLACE')
_vg = ob_body.vertex_groups.new(name='thigh.L')
for _i, _w in zip([8, 10, 14, 15, 58, 60, 62, 64, 65, 66, 67, 68, 69, 70, 71, 72, 73], [0.04712, 0.0648, 0.03943, 0.5911, 0.7201, 0.06765, 0.08903, 0.8257, 0.9997, 0.9948, 0.5664, 0.001465, 0.01456, 0.9964, 0.7026, 0.0, 0.1876]): _vg.add([_i], _w, 'REPLACE')
_vg = ob_body.vertex_groups.new(name='shin.L')
for _i, _w in zip([66, 67, 68, 69, 70, 71, 72, 73, 74, 75, 76, 77, 80, 81, 82, 83, 84, 85], [0.9966, 0.8673, 0.9997, 1.0, 0.9997, 0.9934, 0.999, 0.9999, 0.976, 0.9768, 0.982, 0.986, 0.06644, 0.07283, 0.1076, 0.1069, 0.03842, 0.0005451]): _vg.add([_i], _w, 'REPLACE')
_vg = ob_body.vertex_groups.new(name='foot.L')
for _i, _w in zip([80, 81, 82, 83], [0.08981, 0.09895, 0.7429, 0.7367]): _vg.add([_i], _w, 'REPLACE')
_vg = ob_body.vertex_groups.new(name='toe.L')
for _i, _w in zip([82, 83, 84, 85, 86, 87], [0.04382, 0.04702, 0.9436, 0.9577, 0.9707, 0.9768]): _vg.add([_i], _w, 'REPLACE')
_vg = ob_body.vertex_groups.new(name='heel.02.L')
for _i, _w in zip([80, 81, 82, 83], [0.8375, 0.8215, 0.1023, 0.1076]): _vg.add([_i], _w, 'REPLACE')
_vg = ob_body.vertex_groups.new(name='thigh.R')
for _i, _w in zip([0, 2, 4, 6, 7, 8, 10, 14, 15, 16, 17, 18, 19, 20, 21, 22, 23, 36, 37, 38, 39, 66, 67, 69, 70, 71, 73], [0.7201, 0.1149, 0.08903, 0.8257, 0.999, 0.04712, 0.0648, 0.03943, 0.4312, 0.4451, 0.983, 8.819e-09, 6.539e-05, 0.8497, 0.9169, 2.805e-08, 0.01232, 0.0, 0.0, 0.0, 0.0, 0.0, 0.0, 0.0, 0.0, 0.0, 0.0]): _vg.add([_i], _w, 'REPLACE')
_vg = ob_body.vertex_groups.new(name='shin.R')
for _i, _w in zip([16, 17, 18, 19, 20, 21, 22, 23, 24, 25, 26, 27, 32, 33, 34, 35, 36, 37], [1.0, 0.9928, 1.0, 1.0, 1.0, 1.0, 1.0, 1.0, 0.976, 0.9768, 0.982, 0.986, 0.06644, 0.07283, 0.1076, 0.1069, 0.03842, 0.0005451]): _vg.add([_i], _w, 'REPLACE')
_vg = ob_body.vertex_groups.new(name='foot.R')
for _i, _w in zip([32, 33, 34, 35], [0.08981, 0.09895, 0.7429, 0.7367]): _vg.add([_i], _w, 'REPLACE')
_vg = ob_body.vertex_groups.new(name='toe.R')
for _i, _w in zip([34, 35, 36, 37, 38, 39], [0.04382, 0.04702, 0.9436, 0.9577, 0.9707, 0.9768]): _vg.add([_i], _w, 'REPLACE')
_vg = ob_body.vertex_groups.new(name='heel.02.R')
for _i, _w in zip([32, 33, 34, 35], [0.8375, 0.8215, 0.1023, 0.1076]): _vg.add([_i], _w, 'REPLACE')
_m = ob_body.modifiers.new('Armature', 'ARMATURE')
_m.object = ob_metarig
ob_arms.parent = ob_metarig
ob_arms.matrix_parent_inverse = Matrix(((-1.202e-08, 0.275, 0.0, -0.0), (-0.275, -1.202e-08, -0.0, 0.0), (0.0, -0.0, 0.275, -0.0), (-0.0, 0.0, -0.0, 1.0)))
ob_arms.location = (0.0, 0.0, 0.0)
ob_arms.use_mesh_mirror_x = True
_vg = ob_arms.vertex_groups.new(name='spine')
_vg = ob_arms.vertex_groups.new(name='spine.001')
_vg = ob_arms.vertex_groups.new(name='spine.002')
_vg = ob_arms.vertex_groups.new(name='spine.003')
_vg = ob_arms.vertex_groups.new(name='spine.004')
_vg = ob_arms.vertex_groups.new(name='spine.005')
_vg = ob_arms.vertex_groups.new(name='spine.006')
_vg = ob_arms.vertex_groups.new(name='shoulder.L')
_vg = ob_arms.vertex_groups.new(name='upper_arm.L')
_vg = ob_arms.vertex_groups.new(name='forearm.L')
_vg = ob_arms.vertex_groups.new(name='hand.L')
_vg = ob_arms.vertex_groups.new(name='shoulder.R')
for _i, _w in zip([0, 1, 2, 3, 4, 5], [0.1969, 0.9543, 0.07318, 0.8004, 0.9639, 0.1731]): _vg.add([_i], _w, 'REPLACE')
_vg = ob_arms.vertex_groups.new(name='upper_arm.R')
for _i, _w in zip([0, 1, 2, 3, 4, 5, 6, 7, 8, 9, 10, 11, 12, 13, 14, 15, 16, 17], [0.9974, 0.9979, 0.9971, 0.9974, 1.0, 0.9998, 0.0819, 0.0133, 0.007113, 0.05985, 0.0001033, 0.002963, 0.9917, 0.9958, 0.9952, 0.9999, 0.9827, 0.9781]): _vg.add([_i], _w, 'REPLACE')
_vg = ob_arms.vertex_groups.new(name='forearm.R')
for _i, _w in zip([6, 7, 8, 9, 10, 11, 14, 15, 16, 17, 18, 19, 20, 21, 22, 23, 24, 25, 26, 27, 28, 29, 30, 31, 32, 33, 34, 35], [0.992, 1.0, 0.9317, 1.0, 0.9996, 1.0, 0.0, 0.0, 0.1398, 0.1097, 0.9978, 0.9682, 0.9903, 0.9985, 0.9912, 0.997, 0.9997, 0.9903, 0.9565, 0.999, 0.9843, 0.9995, 0.9801, 0.9992, 0.9986, 0.9985, 0.9783, 0.9997]): _vg.add([_i], _w, 'REPLACE')
_vg = ob_arms.vertex_groups.new(name='hand.R')
for _i, _w in zip([18, 19, 20, 21, 22, 23, 24, 25, 26, 27, 28, 29, 30, 31, 32, 33, 34, 35], [0.9605, 0.9346, 0.9432, 0.9438, 0.9336, 0.9744, 0.9346, 0.8434, 0.8724, 0.4234, 0.853, 0.5035, 0.2683, 0.3722, 0.836, 0.8506, 0.8342, 0.9509]): _vg.add([_i], _w, 'REPLACE')
_vg = ob_arms.vertex_groups.new(name='breast.L')
_vg = ob_arms.vertex_groups.new(name='breast.R')
_vg = ob_arms.vertex_groups.new(name='pelvis.L')
_vg = ob_arms.vertex_groups.new(name='pelvis.R')
_vg = ob_arms.vertex_groups.new(name='thigh.L')
_vg = ob_arms.vertex_groups.new(name='shin.L')
_vg = ob_arms.vertex_groups.new(name='foot.L')
_vg = ob_arms.vertex_groups.new(name='toe.L')
_vg = ob_arms.vertex_groups.new(name='heel.02.L')
_vg = ob_arms.vertex_groups.new(name='thigh.R')
_vg = ob_arms.vertex_groups.new(name='shin.R')
_vg = ob_arms.vertex_groups.new(name='foot.R')
_vg = ob_arms.vertex_groups.new(name='toe.R')
_vg = ob_arms.vertex_groups.new(name='heel.02.R')
_m = ob_arms.modifiers.new('Mirror', 'MIRROR')
_m.use_axis = (False, True, False)
_m = ob_arms.modifiers.new('Armature', 'ARMATURE')
_m.object = ob_metarig
ob_hands.parent = ob_metarig
ob_hands.matrix_parent_inverse = Matrix(((-1.202e-08, 0.275, 0.0, -0.0), (-0.275, -1.202e-08, -0.0, 0.0), (0.0, -0.0, 0.275, -0.0), (-0.0, 0.0, -0.0, 1.0)))
ob_hands.location = (0.0, 0.0, 0.0)
_vg = ob_hands.vertex_groups.new(name='spine')
_vg = ob_hands.vertex_groups.new(name='spine.001')
_vg = ob_hands.vertex_groups.new(name='spine.002')
_vg = ob_hands.vertex_groups.new(name='spine.003')
_vg = ob_hands.vertex_groups.new(name='spine.004')
_vg = ob_hands.vertex_groups.new(name='spine.005')
_vg = ob_hands.vertex_groups.new(name='spine.006')
_vg = ob_hands.vertex_groups.new(name='shoulder.L')
_vg = ob_hands.vertex_groups.new(name='upper_arm.L')
_vg = ob_hands.vertex_groups.new(name='forearm.L')
_vg = ob_hands.vertex_groups.new(name='hand.L')
_vg = ob_hands.vertex_groups.new(name='shoulder.R')
_vg = ob_hands.vertex_groups.new(name='upper_arm.R')
_vg = ob_hands.vertex_groups.new(name='forearm.R')
_vg = ob_hands.vertex_groups.new(name='hand.R')
_vg.add([0, 1, 2, 3, 4, 5, 6, 7, 8, 9, 10, 11, 12, 13, 14, 15, 16, 17, 18, 19, 20, 21, 22, 23, 24, 25, 26, 27, 28, 29, 30, 31, 32, 33, 34, 35, 36, 37, 38, 39, 40, 41, 42, 43, 44, 45, 46, 47, 48, 49, 50, 51, 52, 53, 54, 55, 56, 57, 58, 59, 60, 61, 62, 63, 64, 65, 66, 67, 68, 69, 70, 71, 72, 73, 74, 75, 76, 77, 78, 79, 80, 81, 82, 83, 84, 85, 86, 87, 88, 89, 90, 91, 92, 93, 94, 95, 96, 97, 98, 99], 1.0, 'REPLACE')
_vg = ob_hands.vertex_groups.new(name='breast.L')
_vg = ob_hands.vertex_groups.new(name='breast.R')
_vg = ob_hands.vertex_groups.new(name='pelvis.L')
_vg = ob_hands.vertex_groups.new(name='pelvis.R')
_vg = ob_hands.vertex_groups.new(name='thigh.L')
_vg = ob_hands.vertex_groups.new(name='shin.L')
_vg = ob_hands.vertex_groups.new(name='foot.L')
_vg = ob_hands.vertex_groups.new(name='toe.L')
_vg = ob_hands.vertex_groups.new(name='heel.02.L')
_vg = ob_hands.vertex_groups.new(name='thigh.R')
_vg = ob_hands.vertex_groups.new(name='shin.R')
_vg = ob_hands.vertex_groups.new(name='foot.R')
_vg = ob_hands.vertex_groups.new(name='toe.R')
_vg = ob_hands.vertex_groups.new(name='heel.02.R')
_m = ob_hands.modifiers.new('Mirror', 'MIRROR')
_m.use_axis = (False, True, False)
_m = ob_hands.modifiers.new('Armature', 'ARMATURE')
_m.object = ob_metarig
ob_head.parent = ob_metarig
ob_head.matrix_parent_inverse = Matrix(((-1.202e-08, 0.275, 0.0, -0.0), (-0.275, -1.202e-08, -0.0, 0.0), (0.0, -0.0, 0.275, -0.0), (-0.0, 0.0, -0.0, 1.0)))
ob_head.location = (0.0, 0.0, -0.1216)
_vg = ob_head.vertex_groups.new(name='spine')
_vg = ob_head.vertex_groups.new(name='spine.001')
_vg = ob_head.vertex_groups.new(name='spine.002')
_vg = ob_head.vertex_groups.new(name='spine.003')
_vg = ob_head.vertex_groups.new(name='spine.004')
_vg = ob_head.vertex_groups.new(name='spine.005')
for _i, _w in zip([1, 2, 3, 4, 6, 7, 8, 10, 11, 12, 13, 14, 15], [0.02729, 0.01764, 0.06588, 0.6631, 0.5661, 0.01425, 0.05342, 0.2906, 0.0446, 0.09985, 0.352, 0.4739, 0.5295]): _vg.add([_i], _w, 'REPLACE')
_vg = ob_head.vertex_groups.new(name='spine.006')
for _i, _w in zip([0, 1, 2, 3, 4, 5, 6, 7, 8, 9, 10, 11, 12, 13, 14, 15], [0.9801, 0.9614, 0.9662, 0.9341, 0.3369, 0.9886, 0.4339, 0.9679, 0.9466, 0.9793, 0.7094, 0.9527, 0.9002, 0.648, 0.5261, 0.4705]): _vg.add([_i], _w, 'REPLACE')
_vg = ob_head.vertex_groups.new(name='shoulder.L')
_vg = ob_head.vertex_groups.new(name='upper_arm.L')
_vg = ob_head.vertex_groups.new(name='forearm.L')
_vg = ob_head.vertex_groups.new(name='hand.L')
_vg = ob_head.vertex_groups.new(name='shoulder.R')
_vg = ob_head.vertex_groups.new(name='upper_arm.R')
_vg = ob_head.vertex_groups.new(name='forearm.R')
_vg = ob_head.vertex_groups.new(name='hand.R')
_vg = ob_head.vertex_groups.new(name='breast.L')
_vg = ob_head.vertex_groups.new(name='breast.R')
_vg = ob_head.vertex_groups.new(name='pelvis.L')
_vg = ob_head.vertex_groups.new(name='pelvis.R')
_vg = ob_head.vertex_groups.new(name='thigh.L')
_vg = ob_head.vertex_groups.new(name='shin.L')
_vg = ob_head.vertex_groups.new(name='foot.L')
_vg = ob_head.vertex_groups.new(name='toe.L')
_vg = ob_head.vertex_groups.new(name='heel.02.L')
_vg = ob_head.vertex_groups.new(name='thigh.R')
_vg = ob_head.vertex_groups.new(name='shin.R')
_vg = ob_head.vertex_groups.new(name='foot.R')
_vg = ob_head.vertex_groups.new(name='toe.R')
_vg = ob_head.vertex_groups.new(name='heel.02.R')
_m = ob_head.modifiers.new('Mirror', 'MIRROR')
_m.use_axis = (False, True, False)
_m = ob_head.modifiers.new('Armature', 'ARMATURE')
_m.object = ob_metarig
ob_hat.parent = ob_metarig
ob_hat.matrix_parent_inverse = Matrix(((-1.202e-08, 0.275, 0.0, -0.0), (-0.275, -1.202e-08, -0.0, 0.0), (0.0, -0.0, 0.275, -0.0), (-0.0, 0.0, -0.0, 1.0)))
ob_hat.location = (0.07161, 0.0, -0.04545)
_vg = ob_hat.vertex_groups.new(name='spine')
_vg = ob_hat.vertex_groups.new(name='spine.001')
_vg = ob_hat.vertex_groups.new(name='spine.002')
_vg = ob_hat.vertex_groups.new(name='spine.003')
_vg = ob_hat.vertex_groups.new(name='spine.004')
_vg = ob_hat.vertex_groups.new(name='spine.005')
for _i, _w in zip([0, 1, 2, 3, 4, 5, 6, 7, 8, 9, 10, 11, 12, 13, 14, 15, 16, 17, 18, 19, 20, 21, 22, 23, 24, 25, 26, 27, 28, 29, 30, 31, 32, 33, 34, 35, 36, 37, 38, 39, 40, 41, 42, 43, 44, 45, 46, 47], [0.2953, 0.3135, 0.2957, 0.315, 0.2925, 0.3095, 0.2492, 0.2796, 0.2847, 0.3029, 0.2896, 0.3091, 0.2951, 0.313, 0.2707, 0.2992, 0.3117, 0.3283, 0.3251, 0.3382, 0.308, 0.3222, 0.2572, 0.2852, 0.2862, 0.3028, 0.2877, 0.3058, 0.2897, 0.307, 0.2628, 0.2909, 0.02953, 0.03307, 0.02659, 0.02379, 0.02272, 0.02553, 0.02795, 0.03073, 0.03604, 0.03643, 0.03571, 0.03374, 0.03231, 0.03349, 0.03319, 0.03221]): _vg.add([_i], _w, 'REPLACE')
_vg = ob_hat.vertex_groups.new(name='spine.006')
for _i, _w in zip([0, 1, 2, 3, 4, 5, 6, 7, 8, 9, 10, 11, 12, 13, 14, 15, 16, 17, 18, 19, 20, 21, 22, 23, 24, 25, 26, 27, 28, 29, 30, 31, 32, 33, 34, 35, 36, 37, 38, 39, 40, 41, 42, 43, 44, 45, 46, 47, 48], [0.7047, 0.6865, 0.7043, 0.685, 0.7075, 0.6905, 0.7508, 0.7204, 0.7153, 0.6971, 0.7104, 0.6909, 0.7049, 0.687, 0.7293, 0.7008, 0.6883, 0.6717, 0.6749, 0.6618, 0.692, 0.6778, 0.7428, 0.7148, 0.7138, 0.6972, 0.7123, 0.6942, 0.7103, 0.693, 0.7372, 0.7091, 0.9602, 0.9585, 0.9617, 0.9631, 0.9636, 0.9622, 0.961, 0.9596, 0.957, 0.9568, 0.9571, 0.9581, 0.9588, 0.9583, 0.9584, 0.9589, 0.9828]): _vg.add([_i], _w, 'REPLACE')
_vg = ob_hat.vertex_groups.new(name='shoulder.L')
_vg = ob_hat.vertex_groups.new(name='upper_arm.L')
_vg = ob_hat.vertex_groups.new(name='forearm.L')
_vg = ob_hat.vertex_groups.new(name='hand.L')
_vg = ob_hat.vertex_groups.new(name='shoulder.R')
_vg = ob_hat.vertex_groups.new(name='upper_arm.R')
_vg = ob_hat.vertex_groups.new(name='forearm.R')
_vg = ob_hat.vertex_groups.new(name='hand.R')
_vg = ob_hat.vertex_groups.new(name='breast.L')
_vg = ob_hat.vertex_groups.new(name='breast.R')
_vg = ob_hat.vertex_groups.new(name='pelvis.L')
_vg = ob_hat.vertex_groups.new(name='pelvis.R')
_vg = ob_hat.vertex_groups.new(name='thigh.L')
_vg = ob_hat.vertex_groups.new(name='shin.L')
_vg = ob_hat.vertex_groups.new(name='foot.L')
_vg = ob_hat.vertex_groups.new(name='toe.L')
_vg = ob_hat.vertex_groups.new(name='heel.02.L')
_vg = ob_hat.vertex_groups.new(name='thigh.R')
_vg = ob_hat.vertex_groups.new(name='shin.R')
_vg = ob_hat.vertex_groups.new(name='foot.R')
_vg = ob_hat.vertex_groups.new(name='toe.R')
_vg = ob_hat.vertex_groups.new(name='heel.02.R')
_m = ob_hat.modifiers.new('Armature', 'ARMATURE')
_m.object = ob_metarig
_m = ob_hat.modifiers.new('Auto Smooth', 'NODES')
_m.node_group = ng_auto_smooth
_gi = [s.identifier for s in ng_auto_smooth.interface.items_tree if s.item_type == 'SOCKET' and s.in_out == 'INPUT']
_m[_gi[1]] = 0.5236  # Angle
ob_hair.parent = ob_metarig
ob_hair.matrix_parent_inverse = Matrix(((-1.202e-08, 0.275, 0.0, -0.0), (-0.275, -1.202e-08, -0.0, 0.0), (0.0, -0.0, 0.275, -0.0), (-0.0, 0.0, -0.0, 1.0)))
ob_hair.location = (0.0, 0.0, -0.1216)
_vg = ob_hair.vertex_groups.new(name='spine')
_vg = ob_hair.vertex_groups.new(name='spine.001')
_vg = ob_hair.vertex_groups.new(name='spine.002')
_vg = ob_hair.vertex_groups.new(name='spine.003')
_vg = ob_hair.vertex_groups.new(name='spine.004')
for _i, _w in zip([0, 1, 2, 3, 4, 6, 7, 8, 9, 10, 11, 12, 13, 14, 15, 16, 18, 19, 20], [0.02064, 0.07555, 0.07677, 0.7117, 0.1814, 1.0, 0.1126, 0.3332, 0.1032, 0.08387, 0.1376, 0.7991, 0.03213, 0.04797, 0.05464, 0.01685, 0.0857, 0.0162, 0.04545]): _vg.add([_i], _w, 'REPLACE')
_vg = ob_hair.vertex_groups.new(name='spine.005')
for _i, _w in zip([0, 1, 2, 3, 4, 5, 7, 8, 9, 10, 11, 12, 13, 14, 15, 16, 17, 18, 19, 20], [0.05383, 0.08792, 0.04024, 0.1178, 0.0553, 0.1284, 0.03284, 0.2735, 0.1275, 0.04435, 0.05479, 0.05634, 0.04236, 0.05426, 0.01628, 0.01711, 0.09856, 0.05787, 0.02048, 0.02737]): _vg.add([_i], _w, 'REPLACE')
_vg = ob_hair.vertex_groups.new(name='spine.006')
for _i, _w in zip([0, 1, 2, 3, 4, 5, 7, 8, 9, 10, 11, 12, 13, 14, 15, 16, 17, 18, 19, 20], [0.8926, 0.832, 0.8307, 0.156, 0.578, 0.8418, 0.8433, 0.382, 0.7629, 0.8174, 0.712, 0.1379, 0.9083, 0.8933, 0.9099, 0.9305, 0.8708, 0.8531, 0.9287, 0.9109]): _vg.add([_i], _w, 'REPLACE')
_vg = ob_hair.vertex_groups.new(name='shoulder.L')
for _i, _w in zip([2, 4, 10, 11], [0.04475, 0.1853, 0.05153, 0.09569]): _vg.add([_i], _w, 'REPLACE')
_vg = ob_hair.vertex_groups.new(name='upper_arm.L')
_vg = ob_hair.vertex_groups.new(name='forearm.L')
_vg = ob_hair.vertex_groups.new(name='hand.L')
_vg = ob_hair.vertex_groups.new(name='shoulder.R')
_vg = ob_hair.vertex_groups.new(name='upper_arm.R')
_vg = ob_hair.vertex_groups.new(name='forearm.R')
_vg = ob_hair.vertex_groups.new(name='hand.R')
_vg = ob_hair.vertex_groups.new(name='breast.L')
_vg = ob_hair.vertex_groups.new(name='breast.R')
_vg = ob_hair.vertex_groups.new(name='pelvis.L')
_vg = ob_hair.vertex_groups.new(name='pelvis.R')
_vg = ob_hair.vertex_groups.new(name='thigh.L')
_vg = ob_hair.vertex_groups.new(name='shin.L')
_vg = ob_hair.vertex_groups.new(name='foot.L')
_vg = ob_hair.vertex_groups.new(name='toe.L')
_vg = ob_hair.vertex_groups.new(name='heel.02.L')
_vg = ob_hair.vertex_groups.new(name='thigh.R')
_vg = ob_hair.vertex_groups.new(name='shin.R')
_vg = ob_hair.vertex_groups.new(name='foot.R')
_vg = ob_hair.vertex_groups.new(name='toe.R')
_vg = ob_hair.vertex_groups.new(name='heel.02.R')
_m = ob_hair.modifiers.new('Mirror', 'MIRROR')
_m.use_axis = (False, True, False)
_m = ob_hair.modifiers.new('Armature', 'ARMATURE')
_m.object = ob_metarig
ob_broom.parent = ob_metarig
ob_broom.matrix_parent_inverse = Matrix(((-0.1249, -0.1122, -0.9858, 1.324), (0.09524, -0.9904, 0.1007, -0.5919), (-0.9876, -0.08132, 0.1344, 0.002894), (-0.0, 0.0, -0.0, 1.0)))
ob_broom.location = (0.199, -0.3872, 1.662)
ob_broom.scale = (0.261, 0.261, 0.261)
_vg = ob_broom.vertex_groups.new(name='spine')
_vg = ob_broom.vertex_groups.new(name='spine.001')
_vg = ob_broom.vertex_groups.new(name='spine.002')
_vg = ob_broom.vertex_groups.new(name='spine.003')
_vg = ob_broom.vertex_groups.new(name='spine.004')
_vg = ob_broom.vertex_groups.new(name='spine.005')
_vg = ob_broom.vertex_groups.new(name='spine.006')
_vg = ob_broom.vertex_groups.new(name='shoulder.L')
_vg = ob_broom.vertex_groups.new(name='upper_arm.L')
_vg = ob_broom.vertex_groups.new(name='forearm.L')
_vg = ob_broom.vertex_groups.new(name='hand.L')
_vg = ob_broom.vertex_groups.new(name='shoulder.R')
_vg = ob_broom.vertex_groups.new(name='upper_arm.R')
_vg = ob_broom.vertex_groups.new(name='forearm.R')
_vg = ob_broom.vertex_groups.new(name='hand.R')
_vg = ob_broom.vertex_groups.new(name='breast.L')
_vg = ob_broom.vertex_groups.new(name='breast.R')
_vg = ob_broom.vertex_groups.new(name='pelvis.L')
_vg = ob_broom.vertex_groups.new(name='pelvis.R')
_vg = ob_broom.vertex_groups.new(name='thigh.L')
_vg = ob_broom.vertex_groups.new(name='shin.L')
_vg = ob_broom.vertex_groups.new(name='foot.L')
_vg = ob_broom.vertex_groups.new(name='toe.L')
_vg = ob_broom.vertex_groups.new(name='heel.02.L')
_vg = ob_broom.vertex_groups.new(name='thigh.R')
_vg = ob_broom.vertex_groups.new(name='shin.R')
_vg = ob_broom.vertex_groups.new(name='foot.R')
_vg = ob_broom.vertex_groups.new(name='toe.R')
_vg = ob_broom.vertex_groups.new(name='heel.02.R')
_vg = ob_broom.vertex_groups.new(name='broom bone')
ob_empty.location = (0.0, 0.03938, 3.021)
ob_empty.rotation_euler = (1.571, -0.0, 1.571)
ob_empty.scale = (2.305, 2.305, 2.305)
ob_empty.empty_display_type = 'IMAGE'
ob_empty.empty_display_size = 5.0
ob_empty_001.location = (1.89, 3.346e-07, 5.145)
ob_empty_001.rotation_euler = (1.571, -0.0, 3.142)
ob_empty_001.scale = (2.146, 2.146, 2.146)
ob_empty_001.empty_display_type = 'IMAGE'
ob_empty_001.empty_display_size = 5.0

# ---- collection membership
scene.collection.objects.link(ob_metarig)
col_collection.objects.link(ob_body)
col_collection.objects.link(ob_arms)
col_collection.objects.link(ob_hands)
col_collection.objects.link(ob_head)
col_collection.objects.link(ob_hat)
col_collection.objects.link(ob_hair)
col_collection.objects.link(ob_broom)
col_ref.objects.link(ob_empty)
col_ref.objects.link(ob_empty_001)

# ---- scene / render settings (as saved in the file)
scene.frame_start = 1; scene.frame_end = 250; scene.frame_set(1)
scene.render.engine = 'BLENDER_EEVEE_NEXT'
scene.cycles.sampling_pattern = 'TABULATED_SOBOL'
bpy.context.view_layer.update()

# ---- added for rendering (the .blend has no active camera): camera
cam_auto = bpy.data.cameras.new('AutoCamera')
cam_auto.lens = 50.0
cam_auto.sensor_width = 36.0
cam_auto.clip_end = 1000.0
ob_auto_camera = bpy.data.objects.new('AutoCamera', cam_auto)
scene.collection.objects.link(ob_auto_camera)
ob_auto_camera.location = (3.00169, -3.19796, 3.37236)
ob_auto_camera.rotation_euler = (1.09748, -7.21219e-08, 0.694738)
scene.camera = ob_auto_camera
bpy.context.view_layer.update()
